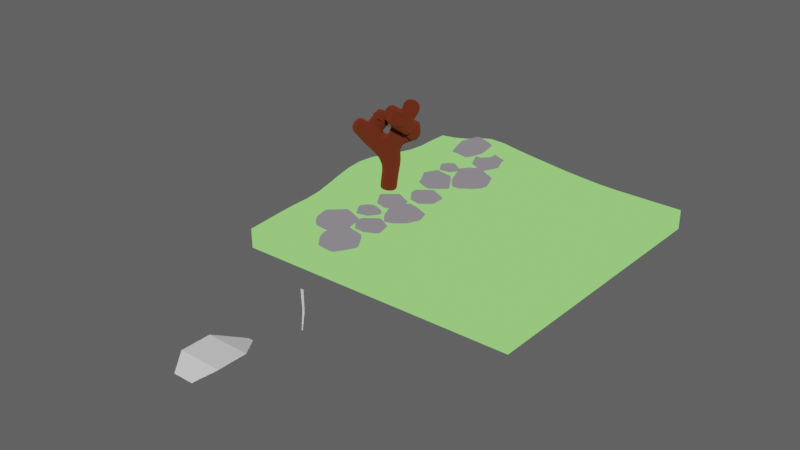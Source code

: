 # Source: project.blend  (saved by Blender 2.83.19; exported with 4.5.12 LTS)
import bpy
from mathutils import Matrix  # noqa: F401  (used for matrix-valued properties, if any)

bpy.ops.wm.read_factory_settings(use_empty=True)
scene = bpy.context.scene
scene.name = 'Scene'

# ---- collections
col_particles = bpy.data.collections.new('particles'); scene.collection.children.link(col_particles)

# ---- materials (node trees are filled in below, after node groups)
mat_tree = bpy.data.materials.new('tree')
mat_tree.use_transparent_shadow = False
mat_material_002 = bpy.data.materials.new('Material.002')
mat_material_002.use_transparent_shadow = False
mat_transparent = bpy.data.materials.new('TRansparent')
mat_transparent.use_transparent_shadow = False
mat_leaves = bpy.data.materials.new('leaves')
mat_leaves.use_transparent_shadow = False
mat_material_004 = bpy.data.materials.new('Material.004')
mat_material_004.use_transparent_shadow = False
mat_material_003 = bpy.data.materials.new('Material.003')
mat_material_003.use_transparent_shadow = False

# ---- material node trees
mat_tree.use_nodes = True; mat_tree.node_tree.nodes.clear()
_N = mat_tree.node_tree.nodes; _L = mat_tree.node_tree.links
n0 = _N.new('ShaderNodeOutputMaterial'); n0.name = 'Material Output'; n0.location = (300, 300)
n1 = _N.new('ShaderNodeBsdfAnisotropic'); n1.name = 'Glossy BSDF'; n1.location = (10, 300)
n1.distribution = 'GGX'
n1.inputs[0].default_value = (0.402, 0.07953, 0.03617, 1.0)
n1.inputs[1].default_value = 1.0
_L.new(n1.outputs[0], n0.inputs[0])
n0.is_active_output = True
mat_material_002.use_nodes = True; mat_material_002.node_tree.nodes.clear()
_N = mat_material_002.node_tree.nodes; _L = mat_material_002.node_tree.links
n0 = _N.new('ShaderNodeOutputMaterial'); n0.name = 'Material Output'; n0.location = (300, 300)
n1 = _N.new('ShaderNodeBackground'); n1.name = 'Background'; n1.location = (10, 300)
n1.inputs[0].default_value = (0.2926, 0.8, 0.1771, 1.0)
_L.new(n1.outputs[0], n0.inputs[0])
n0.is_active_output = True
mat_transparent.use_nodes = True; mat_transparent.node_tree.nodes.clear()
_N = mat_transparent.node_tree.nodes; _L = mat_transparent.node_tree.links
n0 = _N.new('ShaderNodeBsdfPrincipled'); n0.name = 'Principled BSDF'; n0.location = (10, 300)
n0.distribution = 'GGX'
n0.subsurface_method = 'BURLEY'
n0.inputs[3].default_value = 1.45
n0.inputs[4].default_value = 0.0
n0.inputs[27].default_value = (0.0, 0.0, 0.0, 1.0)
n0.inputs[28].default_value = 1.0
n1 = _N.new('ShaderNodeOutputMaterial'); n1.name = 'Material Output'; n1.location = (300, 300)
_L.new(n0.outputs[0], n1.inputs[0])
n1.is_active_output = True
mat_leaves.use_nodes = True; mat_leaves.node_tree.nodes.clear()
_N = mat_leaves.node_tree.nodes; _L = mat_leaves.node_tree.links
n0 = _N.new('ShaderNodeOutputMaterial'); n0.name = 'Material Output'; n0.location = (300, 300)
n1 = _N.new('ShaderNodeBackground'); n1.name = 'Background'; n1.location = (10, 300)
n1.inputs[0].default_value = (0.09793, 0.6383, 0.3359, 1.0)
_L.new(n1.outputs[0], n0.inputs[0])
n0.is_active_output = True
mat_material_004.use_nodes = True; mat_material_004.node_tree.nodes.clear()
_N = mat_material_004.node_tree.nodes; _L = mat_material_004.node_tree.links
n0 = _N.new('ShaderNodeOutputMaterial'); n0.name = 'Material Output'; n0.location = (300, 300)
n1 = _N.new('ShaderNodeBackground'); n1.name = 'Background'; n1.location = (10, 300)
n1.inputs[0].default_value = (0.2226, 0.2064, 0.2266, 1.0)
_L.new(n1.outputs[0], n0.inputs[0])
n0.is_active_output = True
mat_material_003.use_nodes = True; mat_material_003.node_tree.nodes.clear()
_N = mat_material_003.node_tree.nodes; _L = mat_material_003.node_tree.links
n0 = _N.new('ShaderNodeBsdfPrincipled'); n0.name = 'Principled BSDF'; n0.location = (10, 300)
n0.distribution = 'GGX'
n0.subsurface_method = 'BURLEY'
n0.inputs[3].default_value = 1.45
n0.inputs[27].default_value = (0.0, 0.0, 0.0, 1.0)
n0.inputs[28].default_value = 1.0
n1 = _N.new('ShaderNodeOutputMaterial'); n1.name = 'Material Output'; n1.location = (300, 300)
_L.new(n0.outputs[0], n1.inputs[0])
n1.is_active_output = True

# ---- world
world_world = bpy.data.worlds.new('World'); scene.world = world_world
world_world.use_nodes = True; world_world.node_tree.nodes.clear()
_N = world_world.node_tree.nodes; _L = world_world.node_tree.links
n0 = _N.new('ShaderNodeOutputWorld'); n0.name = 'World Output'; n0.location = (300, 300)
n1 = _N.new('ShaderNodeBackground'); n1.name = 'Background'; n1.location = (10, 300)
n1.inputs[0].default_value = (0.0985, 0.0985, 0.0985, 1.0)
_L.new(n1.outputs[0], n0.inputs[0])
n0.is_active_output = True
world_world.color = (0.05088, 0.05088, 0.05088)
world_world.use_sun_shadow = False
world_world.sun_shadow_jitter_overblur = 0.0

# ---- cameras
cam_camera = bpy.data.cameras.new('Camera')
cam_camera.type = 'ORTHO'
cam_camera.ortho_scale = 14.12
cam_camera_001 = bpy.data.cameras.new('Camera.001')
cam_camera_001.type = 'ORTHO'
cam_camera_001.ortho_scale = 14.12
cam_camera_002 = bpy.data.cameras.new('Camera.002')
cam_camera_002.type = 'ORTHO'
cam_camera_002.ortho_scale = 14.12

# ---- meshes
me_vert = bpy.data.meshes.new('Vert')
me_vert.from_pydata([(0.009802, -0.01345, -0.07586), (-0.2167, 0.2973, 1.677), (-0.7667, 0.1476, 2.056), (-0.5181, 0.5779, 2.602), (-0.9882, -0.2108, 2.429), (0.6155, 0.4888, 2.32), (0.4204, 0.09974, 2.674), (0.5892, 0.2841, 3.111), (-0.1346, 0.1038, 2.925), (-0.1034, 0.1419, 0.8006), (-0.07574, 0.2598, 1.26), (0.05471, 0.4564, 2.152), (0.618, 0.2373, 3.147), (0.08315, 0.2734, 2.423), (-0.8915, 0.359, 1.889), (0.8043, 0.1991, 2.522), (0.5124, -0.1146, 2.898), (-0.117, 0.5154, 2.321), (-0.6424, 0.3628, 2.329), (-0.5802, 0.4704, 2.466), (-0.6113, 0.4166, 2.398), (-0.6268, 0.3897, 2.363), (-0.6346, 0.3762, 2.346), (-0.6385, 0.3695, 2.338), (-0.6365, 0.3729, 2.342), (-0.6191, 0.4031, 2.38), (-0.7045, 0.2552, 2.193), (-0.5958, 0.4435, 2.432), (-0.6152, 0.4098, 2.389), (-0.4917, 0.2225, 1.867), (-0.6171, 0.4065, 2.385), (-0.7696, 0.2513, 2.502)], [(10, 1), (29, 2), (19, 3), (2, 4), (11, 5), (5, 6), (6, 7), (6, 8), (0, 9), (9, 10), (1, 11), (7, 12), (11, 13), (2, 14), (5, 15), (6, 16), (11, 17), (26, 18), (27, 19), (28, 20), (22, 21), (24, 22), (18, 23), (23, 24), (21, 25), (2, 26), (20, 27), (30, 28), (1, 29), (25, 30), (30, 31)], [])
me_vert.materials.append(mat_tree)
me_vert.use_remesh_fix_poles = True
me_vert.use_remesh_preserve_attributes = False
me_vert.use_mirror_vertex_groups = False
me_vert.update()
me_plane = bpy.data.meshes.new('Plane')
me_plane.from_pydata([(-1.017, -0.9983, -0.01211), (1.0, -0.9984, 0.01833), (-1.003, 0.9999, 0.003222), (0.9999, 0.9957, 0.001641), (-1.005, 0.9999, 0.1434), (-1.019, -0.998, 0.1248), (1.001, -0.9981, 0.1597), (0.9999, 0.9951, 0.1399), (-1.052, -0.0212, 0.2109), (3.998e-05, -1.0, 0.1382), (0.9647, 0.0284, 0.2078), (-0.03335, 1.007, 0.1737), (0.005541, -0.07287, 0.2013), (-1.006, -0.495, 0.1592), (0.5058, -0.9966, 0.1746), (0.9935, 0.4993, 0.1554), (-0.5559, 1.001, 0.2334), (-1.022, 0.491, 0.1672), (-0.5154, -0.9965, 0.1382), (0.9935, -0.4951, 0.1612), (0.4999, 0.9951, 0.1399), (-0.01189, 0.4945, 0.203), (0.00653, -0.5066, 0.1636), (-0.5206, -0.008699, 0.1699), (0.4957, -0.02891, 0.1815), (0.5017, -0.4982, 0.1633), (-0.4972, -0.4957, 0.1653), (-0.5295, 0.4974, 0.1702), (0.4954, 0.4959, 0.156), (-1.017, -0.7451, 0.1438), (0.7542, -0.9961, 0.1808), (0.9994, 0.7425, 0.1427), (-0.7805, 0.9992, 0.1761), (-1.052, 0.2283, 0.2082), (-0.2523, -0.998, 0.1462), (0.9767, -0.2311, 0.1839), (0.2396, 1.002, 0.1495), (-0.03347, 0.7571, 0.2224), (0.008482, -0.2972, 0.1954), (-0.8024, -0.02141, 0.2099), (0.2549, -0.07295, 0.2033), (-1.022, -0.2562, 0.1826), (0.2533, -0.9988, 0.15), (0.9748, 0.2686, 0.1906), (-0.3087, 1.007, 0.2065), (-1.005, 0.7498, 0.1435), (-0.7757, -0.9966, 0.1245), (0.9991, -0.7476, 0.1662), (0.7498, 0.9923, 0.141), (0.001456, 0.2008, 0.173), (0.001902, -0.7494, 0.1748), (-0.2468, -0.02974, 0.167), (0.7248, 0.01773, 0.1913), (0.5007, -0.2669, 0.1638), (0.5042, -0.7461, 0.1809), (0.2539, -0.5074, 0.1583), (0.7474, -0.4962, 0.1695), (-0.5005, -0.2506, 0.1616), (-0.5102, -0.7447, 0.1543), (-0.7562, -0.4947, 0.1599), (-0.242, -0.4971, 0.1656), (-0.5561, 0.7513, 0.2335), (-0.5218, 0.241, 0.1673), (-0.7834, 0.4905, 0.179), (-0.2733, 0.5028, 0.1624), (0.4979, 0.7431, 0.1477), (0.4938, 0.232, 0.1701), (0.2454, 0.4909, 0.2004), (0.7436, 0.4954, 0.1601), (0.7305, 0.2621, 0.1838), (0.2495, 0.2004, 0.1802), (0.2392, 0.7516, 0.1998), (-0.2499, 0.2326, 0.1493), (-0.8022, 0.2283, 0.2082), (-0.7808, 0.7492, 0.1764), (-0.248, -0.7467, 0.1586), (-0.7722, -0.7438, 0.1442), (-0.7703, -0.2567, 0.1812), (0.752, -0.7454, 0.1898), (0.2528, -0.7486, 0.1522), (0.2566, -0.2977, 0.1896), (0.7344, -0.2376, 0.1703), (-0.2419, -0.2657, 0.1739), (-0.3088, 0.7565, 0.2066), (0.7478, 0.7393, 0.1492), (-1.02, -0.8714, 0.1325), (0.8773, -0.9969, 0.1724), (0.9998, 0.8681, 0.1408), (-0.892, 0.9996, 0.155), (-1.058, 0.101, 0.2157), (-0.1256, -0.9993, 0.1411), (0.9687, -0.09958, 0.1989), (0.1053, 1.005, 0.1593), (-0.03774, 0.8829, 0.1914), (0.007462, -0.1904, 0.2031), (-0.9329, -0.02348, 0.2182), (0.131, -0.08084, 0.2081), (-1.008, -0.3739, 0.1685), (0.3799, -0.9976, 0.1626), (0.9845, 0.3837, 0.1725), (-0.436, 1.004, 0.2285), (-1.009, 0.6221, 0.1499), (-0.6473, -0.9963, 0.1302), (0.9982, -0.623, 0.1611), (0.6248, 0.9931, 0.1408), (-0.003656, 0.3482, 0.1716), (0.004063, -0.6237, 0.1479), (-0.3801, -0.01145, 0.1586), (0.6103, -0.002562, 0.1825), (0.4985, -0.1505, 0.175), (0.5025, -0.6219, 0.1728), (0.1298, -0.5091, 0.1599), (0.625, -0.4975, 0.1663), (-0.5113, -0.13, 0.1658), (-0.5034, -0.6199, 0.1621), (-0.8826, -0.4947, 0.1589), (-0.3684, -0.4963, 0.167), (-0.5618, 0.875, 0.2534), (-0.5219, 0.3687, 0.1651), (-0.9039, 0.4897, 0.1754), (-0.4008, 0.5013, 0.1648), (0.4992, 0.8683, 0.1429), (0.4946, 0.3655, 0.1608), (0.1171, 0.4909, 0.22), (0.6198, 0.4951, 0.1583), (-1.012, -0.6196, 0.1536), (0.6305, -0.996, 0.1817), (0.9985, 0.6187, 0.1452), (-0.6695, 0.9996, 0.2106), (-1.039, 0.359, 0.1898), (-0.3823, -0.9969, 0.1458), (0.9854, -0.3638, 0.1696), (0.3721, 0.9983, 0.1421), (-0.02289, 0.6302, 0.2301), (0.008143, -0.4002, 0.1806), (-0.6632, -0.01584, 0.1912), (0.3776, -0.0543, 0.1899), (-1.039, -0.1396, 0.1968), (0.1262, -0.9996, 0.1415), (0.9673, 0.151, 0.2041), (-0.1736, 1.008, 0.1893), (-1.007, 0.8748, 0.1447), (-0.8995, -0.9972, 0.1228), (1.0, -0.8726, 0.1657), (0.8749, 0.9931, 0.1407), (0.003534, 0.05865, 0.1904), (0.0007674, -0.8747, 0.138), (-0.1205, -0.0534, 0.1858), (0.8423, 0.02597, 0.2041), (0.5016, -0.3811, 0.159), (0.5055, -0.871, 0.1818), (0.3781, -0.5025, 0.1608), (0.8696, -0.4951, 0.1681), (-0.4944, -0.3721, 0.1622), (-0.5148, -0.8704, 0.145), (-0.6273, -0.4951, 0.1624), (-0.1171, -0.5016, 0.1649), (-0.542, 0.6256, 0.1935), (-0.5245, 0.1148, 0.171), (-0.6577, 0.4932, 0.1761), (-0.1431, 0.5001, 0.1716), (0.4965, 0.6194, 0.1524), (0.494, 0.09925, 0.179), (0.3714, 0.4934, 0.1662), (0.8678, 0.4973, 0.1596), (0.7374, 0.3785, 0.172), (0.7257, 0.1422, 0.1913), (0.6122, 0.2506, 0.1738), (0.8507, 0.2667, 0.1914), (0.2478, 0.3467, 0.176), (0.2522, 0.05834, 0.1954), (0.1261, 0.1951, 0.1796), (0.3725, 0.214, 0.175), (0.238, 0.8771, 0.1644), (0.2423, 0.6259, 0.217), (0.1055, 0.7551, 0.2266), (0.3708, 0.7469, 0.1602), (-0.2569, 0.3698, 0.1479), (-0.249, 0.09851, 0.1586), (-0.3821, 0.2438, 0.149), (-0.1243, 0.2152, 0.1622), (-0.7913, 0.3588, 0.1926), (-0.8077, 0.101, 0.2156), (-0.9327, 0.226, 0.2155), (-0.6635, 0.234, 0.1898), (-0.7841, 0.8741, 0.1848), (-0.7794, 0.6213, 0.1702), (-0.8923, 0.7495, 0.1555), (-0.6696, 0.7496, 0.2107), (-0.245, -0.6217, 0.1623), (-0.2507, -0.8722, 0.1526), (-0.3773, -0.7456, 0.1597), (-0.1223, -0.7483, 0.1482), (-0.7643, -0.6187, 0.1546), (-0.7767, -0.87, 0.1323), (-0.8971, -0.7443, 0.1417), (-0.6427, -0.744, 0.149), (-0.7885, -0.1399, 0.196), (-0.7573, -0.3741, 0.168), (-0.8994, -0.2576, 0.1855), (-0.6361, -0.254, 0.1718), (0.7504, -0.6213, 0.1806), (0.7536, -0.8704, 0.1898), (0.6286, -0.7454, 0.1897), (0.8754, -0.7463, 0.1806), (0.2529, -0.6237, 0.1519), (0.2534, -0.8735, 0.1529), (0.1267, -0.7495, 0.1406), (0.3789, -0.7473, 0.1669), (0.2567, -0.1905, 0.201), (0.2553, -0.4011, 0.1722), (0.1327, -0.3028, 0.1964), (0.3798, -0.2844, 0.1758), (0.7285, -0.1088, 0.1821), (0.741, -0.3677, 0.1659), (0.6177, -0.2491, 0.1627), (0.8536, -0.2329, 0.1808), (-0.2441, -0.1506, 0.1729), (-0.2409, -0.3793, 0.1702), (-0.3685, -0.252, 0.1612), (-0.1164, -0.2831, 0.1868), (-0.3148, 0.8821, 0.218), (-0.293, 0.6299, 0.183), (-0.4362, 0.7539, 0.2286), (-0.1739, 0.7578, 0.2026), (0.7491, 0.8649, 0.1443), (0.7465, 0.6159, 0.1538), (0.6226, 0.7405, 0.1497), (0.8735, 0.7401, 0.1464), (0.8724, 0.6166, 0.1501), (0.6211, 0.617, 0.1547), (0.624, 0.8659, 0.1444), (-0.1599, 0.6308, 0.1968), (-0.4202, 0.628, 0.192), (-0.4422, 0.8792, 0.2455), (-0.1159, -0.3905, 0.1771), (-0.3671, -0.3724, 0.1638), (-0.3739, -0.1329, 0.1606), (0.8617, -0.3647, 0.1708), (0.6218, -0.3719, 0.159), (0.6136, -0.1267, 0.1744), (0.3788, -0.392, 0.1657), (0.1317, -0.4044, 0.1786), (0.1325, -0.1973, 0.2076), (0.3799, -0.8722, 0.1677), (0.1265, -0.8745, 0.1414), (0.128, -0.6243, 0.1463), (0.8767, -0.8713, 0.1803), (0.6301, -0.8702, 0.1904), (0.6267, -0.6213, 0.1803), (-0.6257, -0.373, 0.1646), (-0.8852, -0.3745, 0.1695), (-0.9183, -0.1414, 0.2021), (-0.6475, -0.8699, 0.1382), (-0.901, -0.8706, 0.1297), (-0.8899, -0.619, 0.1527), (-0.1244, -0.8737, 0.1448), (-0.3813, -0.871, 0.1521), (-0.3722, -0.6206, 0.1657), (-0.6614, 0.6228, 0.1836), (-0.8947, 0.6212, 0.1607), (-0.8943, 0.8745, 0.1574), (-0.6677, 0.1072, 0.1954), (-0.9389, 0.09845, 0.2241), (-0.9179, 0.3572, 0.1956), (-0.1225, 0.07663, 0.1759), (-0.3833, 0.1144, 0.1545), (-0.3864, 0.3738, 0.1509), (0.3714, 0.6224, 0.1711), (0.1113, 0.6284, 0.2459), (0.1029, 0.8807, 0.184), (0.375, 0.07546, 0.1856), (0.1286, 0.05151, 0.1974), (0.1228, 0.3434, 0.1839), (0.8441, 0.1489, 0.2025), (0.6097, 0.124, 0.1814), (0.6165, 0.3747, 0.1649), (0.8596, 0.3817, 0.1754), (0.371, 0.3553, 0.1627), (0.371, 0.8723, 0.1447), (-0.1301, 0.3588, 0.1533), (-0.6587, 0.3631, 0.1814), (-0.6745, 0.8746, 0.2264), (-0.1197, -0.623, 0.155), (-0.635, -0.6191, 0.1582), (-0.6511, -0.1355, 0.1824), (0.8741, -0.622, 0.1731), (0.378, -0.6227, 0.1623), (0.3796, -0.1735, 0.1858), (0.8463, -0.1018, 0.1945), (-0.1181, -0.1725, 0.1902), (-0.1794, 0.8836, 0.1957), (0.8745, 0.8658, 0.1427), (-0.25, -0.25, 0.0), (0.25, -0.25, 0.0), (-0.25, 0.25, 0.0), (0.25, 0.25, 0.0)], [], [(0, 2, 3, 1), (87, 144, 292), (2, 92, 36), (9, 90, 0), (3, 99, 35), (33, 8, 89), (93, 140, 291), (290, 12, 147), (289, 10, 148), (109, 136, 288), (110, 151, 287), (286, 19, 152), (285, 23, 135), (114, 155, 284), (283, 22, 156), (117, 128, 282), (118, 159, 281), (280, 21, 160), (279, 20, 132), (122, 163, 278), (99, 164, 277), (165, 124, 276), (166, 167, 275), (139, 168, 274), (273, 67, 123), (170, 171, 272), (162, 172, 271), (173, 92, 270), (269, 71, 175), (268, 65, 176), (267, 64, 120), (266, 72, 179), (265, 49, 180), (181, 119, 264), (182, 183, 263), (158, 184, 262), (185, 88, 261), (186, 187, 260), (259, 61, 188), (189, 116, 258), (190, 191, 257), (146, 192, 256), (193, 115, 255), (194, 195, 254), (154, 196, 253), (252, 39, 95), (251, 77, 199), (250, 57, 200), (249, 56, 112), (248, 78, 203), (247, 47, 204), (205, 111, 246), (206, 207, 245), (244, 54, 208), (209, 96, 243), (210, 211, 242), (149, 212, 241), (213, 108, 240), (214, 215, 239), (238, 35, 216), (237, 51, 107), (236, 82, 219), (235, 38, 220), (221, 100, 234), (233, 83, 223), (232, 37, 224), (231, 48, 104), (226, 227, 230), (127, 228, 229), (229, 84, 226), (164, 226, 68), (15, 229, 164), (161, 227, 65), (28, 230, 161), (68, 230, 124), (121, 104, 20), (65, 231, 121), (84, 231, 227), (222, 224, 83), (64, 232, 222), (160, 133, 232), (157, 223, 61), (27, 233, 157), (120, 222, 233), (234, 16, 117), (61, 234, 117), (223, 221, 234), (218, 220, 82), (60, 235, 218), (156, 134, 235), (153, 219, 57), (116, 153, 26), (116, 218, 236), (113, 107, 23), (57, 237, 113), (219, 217, 237), (214, 216, 81), (56, 238, 214), (152, 131, 238), (239, 53, 149), (112, 149, 25), (112, 214, 239), (240, 24, 109), (215, 109, 53), (81, 240, 215), (241, 80, 210), (151, 210, 55), (25, 241, 151), (134, 211, 38), (22, 242, 134), (55, 242, 111), (94, 96, 12), (38, 243, 94), (80, 243, 211), (244, 79, 206), (98, 206, 42), (14, 244, 98), (146, 207, 50), (138, 146, 9), (42, 245, 138), (246, 22, 106), (207, 106, 50), (79, 246, 207), (202, 204, 78), (30, 247, 202), (86, 143, 247), (150, 203, 54), (126, 150, 14), (126, 202, 248), (110, 112, 25), (54, 249, 110), (203, 201, 249), (198, 200, 77), (155, 198, 59), (26, 250, 155), (97, 199, 41), (13, 251, 97), (115, 198, 251), (137, 95, 8), (41, 252, 137), (199, 197, 252), (253, 76, 194), (46, 253, 194), (18, 253, 102), (254, 29, 85), (5, 254, 85), (142, 194, 254), (255, 13, 125), (195, 125, 29), (76, 255, 195), (256, 75, 190), (34, 256, 190), (9, 256, 90), (257, 58, 154), (130, 154, 18), (34, 257, 130), (258, 26, 114), (191, 114, 58), (75, 258, 191), (186, 188, 74), (159, 186, 63), (159, 157, 259), (260, 45, 101), (119, 101, 17), (63, 260, 119), (261, 4, 141), (45, 261, 141), (187, 185, 261), (262, 73, 182), (39, 262, 182), (23, 262, 135), (263, 33, 89), (8, 263, 89), (95, 182, 263), (264, 17, 129), (183, 129, 33), (73, 264, 183), (178, 180, 72), (51, 265, 178), (147, 145, 265), (266, 62, 158), (23, 266, 158), (107, 178, 266), (118, 120, 27), (179, 118, 62), (179, 177, 267), (174, 176, 71), (67, 268, 174), (28, 268, 163), (133, 175, 37), (21, 269, 133), (123, 174, 269), (270, 11, 93), (37, 270, 93), (71, 270, 175), (271, 70, 170), (136, 170, 40), (24, 271, 136), (145, 171, 49), (12, 272, 145), (40, 272, 96), (105, 123, 21), (49, 273, 105), (70, 273, 171), (274, 69, 166), (148, 166, 52), (10, 274, 148), (275, 66, 162), (108, 162, 24), (52, 275, 108), (276, 28, 122), (167, 122, 66), (69, 276, 167), (277, 68, 165), (168, 165, 69), (43, 277, 168), (278, 67, 169), (172, 169, 70), (66, 278, 172), (173, 132, 36), (176, 173, 71), (176, 121, 279), (177, 160, 64), (72, 280, 177), (180, 105, 280), (281, 63, 181), (184, 181, 73), (62, 281, 184), (282, 32, 185), (188, 185, 74), (188, 117, 282), (189, 156, 60), (192, 189, 75), (50, 283, 192), (284, 59, 193), (196, 193, 76), (58, 284, 196), (197, 135, 39), (77, 285, 197), (200, 113, 285), (201, 152, 56), (78, 286, 201), (204, 103, 286), (287, 55, 205), (208, 205, 79), (208, 110, 287), (288, 40, 209), (212, 209, 80), (53, 288, 212), (289, 52, 213), (216, 213, 81), (216, 91, 289), (217, 147, 51), (82, 290, 217), (220, 94, 290), (291, 44, 221), (83, 291, 221), (224, 93, 291), (292, 48, 225), (228, 225, 84), (31, 292, 228), (87, 7, 144), (7, 3, 144), (3, 2, 36), (144, 3, 48), (2, 4, 88), (32, 128, 2), (128, 16, 100), (2, 128, 100), (2, 88, 32), (20, 3, 132), (104, 48, 3), (20, 104, 3), (100, 44, 2), (44, 140, 2), (132, 3, 36), (2, 140, 11), (2, 11, 92), (5, 0, 142), (0, 1, 9), (142, 0, 46), (1, 6, 86), (86, 30, 1), (30, 126, 1), (126, 14, 1), (14, 98, 1), (98, 42, 1), (46, 0, 102), (102, 0, 18), (1, 42, 138), (130, 0, 34), (130, 18, 0), (90, 34, 0), (1, 138, 9), (6, 1, 143), (1, 3, 131), (143, 1, 47), (3, 7, 87), (3, 87, 31), (103, 1, 19), (103, 47, 1), (19, 1, 131), (3, 31, 127), (3, 127, 15), (3, 15, 99), (99, 43, 91), (43, 139, 91), (99, 91, 35), (139, 10, 91), (35, 131, 3), (4, 2, 141), (2, 0, 41), (45, 2, 101), (0, 5, 85), (85, 29, 0), (29, 125, 0), (125, 13, 0), (2, 45, 141), (0, 97, 41), (97, 0, 13), (101, 2, 17), (17, 2, 41), (33, 129, 137), (129, 17, 137), (41, 137, 17), (137, 8, 33), (93, 11, 140), (290, 94, 12), (289, 91, 10), (109, 24, 136), (110, 25, 151), (286, 103, 19), (285, 113, 23), (114, 26, 155), (283, 106, 22), (117, 16, 128), (118, 27, 159), (280, 105, 21), (279, 121, 20), (122, 28, 163), (99, 15, 164), (165, 68, 124), (166, 69, 167), (139, 43, 168), (273, 169, 67), (170, 70, 171), (162, 66, 172), (173, 36, 92), (269, 174, 71), (268, 161, 65), (267, 177, 64), (266, 178, 72), (265, 145, 49), (181, 63, 119), (182, 73, 183), (158, 62, 184), (185, 32, 88), (186, 74, 187), (259, 157, 61), (189, 60, 116), (190, 75, 191), (146, 50, 192), (193, 59, 115), (194, 76, 195), (154, 58, 196), (252, 197, 39), (251, 198, 77), (250, 153, 57), (249, 201, 56), (248, 202, 78), (247, 143, 47), (205, 55, 111), (206, 79, 207), (244, 150, 54), (209, 40, 96), (210, 80, 211), (149, 53, 212), (213, 52, 108), (214, 81, 215), (238, 131, 35), (237, 217, 51), (236, 218, 82), (235, 134, 38), (221, 44, 100), (233, 222, 83), (232, 133, 37), (231, 225, 48), (226, 84, 227), (127, 31, 228), (229, 228, 84), (164, 229, 226), (15, 127, 229), (161, 230, 227), (28, 124, 230), (68, 226, 230), (121, 231, 104), (65, 227, 231), (84, 225, 231), (222, 232, 224), (64, 160, 232), (160, 21, 133), (157, 233, 223), (27, 120, 233), (120, 64, 222), (234, 100, 16), (61, 223, 234), (223, 83, 221), (218, 235, 220), (60, 156, 235), (156, 22, 134), (153, 236, 219), (116, 236, 153), (116, 60, 218), (113, 237, 107), (57, 219, 237), (219, 82, 217), (214, 238, 216), (56, 152, 238), (152, 19, 131), (239, 215, 53), (112, 239, 149), (112, 56, 214), (240, 108, 24), (215, 240, 109), (81, 213, 240), (241, 212, 80), (151, 241, 210), (25, 149, 241), (134, 242, 211), (22, 111, 242), (55, 210, 242), (94, 243, 96), (38, 211, 243), (80, 209, 243), (244, 208, 79), (98, 244, 206), (14, 150, 244), (146, 245, 207), (138, 245, 146), (42, 206, 245), (246, 111, 22), (207, 246, 106), (79, 205, 246), (202, 247, 204), (30, 86, 247), (86, 6, 143), (150, 248, 203), (126, 248, 150), (126, 30, 202), (110, 249, 112), (54, 203, 249), (203, 78, 201), (198, 250, 200), (155, 250, 198), (26, 153, 250), (97, 251, 199), (13, 115, 251), (115, 59, 198), (137, 252, 95), (41, 199, 252), (199, 77, 197), (253, 196, 76), (46, 102, 253), (18, 154, 253), (254, 195, 29), (5, 142, 254), (142, 46, 194), (255, 115, 13), (195, 255, 125), (76, 193, 255), (256, 192, 75), (34, 90, 256), (9, 146, 256), (257, 191, 58), (130, 257, 154), (34, 190, 257), (258, 116, 26), (191, 258, 114), (75, 189, 258), (186, 259, 188), (159, 259, 186), (159, 27, 157), (260, 187, 45), (119, 260, 101), (63, 186, 260), (261, 88, 4), (45, 187, 261), (187, 74, 185), (262, 184, 73), (39, 135, 262), (23, 158, 262), (263, 183, 33), (8, 95, 263), (95, 39, 182), (264, 119, 17), (183, 264, 129), (73, 181, 264), (178, 265, 180), (51, 147, 265), (147, 12, 145), (266, 179, 62), (23, 107, 266), (107, 51, 178), (118, 267, 120), (179, 267, 118), (179, 72, 177), (174, 268, 176), (67, 163, 268), (28, 161, 268), (133, 269, 175), (21, 123, 269), (123, 67, 174), (270, 92, 11), (37, 175, 270), (71, 173, 270), (271, 172, 70), (136, 271, 170), (24, 162, 271), (145, 272, 171), (12, 96, 272), (40, 170, 272), (105, 273, 123), (49, 171, 273), (70, 169, 273), (274, 168, 69), (148, 274, 166), (10, 139, 274), (275, 167, 66), (108, 275, 162), (52, 166, 275), (276, 124, 28), (167, 276, 122), (69, 165, 276), (277, 164, 68), (168, 277, 165), (43, 99, 277), (278, 163, 67), (172, 278, 169), (66, 122, 278), (173, 279, 132), (176, 279, 173), (176, 65, 121), (177, 280, 160), (72, 180, 280), (180, 49, 105), (281, 159, 63), (184, 281, 181), (62, 118, 281), (282, 128, 32), (188, 282, 185), (188, 61, 117), (189, 283, 156), (192, 283, 189), (50, 106, 283), (284, 155, 59), (196, 284, 193), (58, 114, 284), (197, 285, 135), (77, 200, 285), (200, 57, 113), (201, 286, 152), (78, 204, 286), (204, 47, 103), (287, 151, 55), (208, 287, 205), (208, 54, 110), (288, 136, 40), (212, 288, 209), (53, 109, 288), (289, 148, 52), (216, 289, 213), (216, 35, 91), (217, 290, 147), (82, 220, 290), (220, 38, 94), (291, 140, 44), (83, 224, 291), (224, 37, 93), (292, 144, 48), (228, 292, 225), (31, 87, 292), (293, 294, 296, 295)])
_uv = me_plane.uv_layers.new(name='UVMap')
_uv.uv.foreach_set('vector', [0.0, 0.0, 0.0, 1.0, 1.0, 1.0, 1.0, 0.0, 1.0, 0.9375, 0.9375, 1.0, 0.9375, 0.9375, 0.0, 1.0, 0.5625, 1.0, 0.625, 1.0, 0.5, 0.0, 0.4375, 0.0, 0.0, 0.0, 1.0, 1.0, 1.0, 0.6875, 1.0, 0.375, 0.0, 0.625, 0.0, 0.5, 0.0, 0.5625, 0.5, 0.9375, 0.4375, 1.0, 0.4375, 0.9375, 0.4375, 0.4375, 0.5, 0.5, 0.4375, 0.5, 0.9375, 0.4375, 1.0, 0.5, 0.9375, 0.5, 0.75, 0.4375, 0.6875, 0.5, 0.6875, 0.4375, 0.75, 0.1875, 0.6875, 0.25, 0.6875, 0.1875, 0.9375, 0.1875, 1.0, 0.25, 0.9375, 0.25, 0.1875, 0.4375, 0.25, 0.5, 0.1875, 0.5, 0.25, 0.1875, 0.1875, 0.25, 0.1875, 0.1875, 0.4375, 0.1875, 0.5, 0.25, 0.4375, 0.25, 0.25, 0.9368, 0.1875, 1.0, 0.1875, 0.9375, 0.25, 0.6875, 0.1875, 0.75, 0.1875, 0.6875, 0.4375, 0.6875, 0.5, 0.75, 0.4375, 0.75, 0.6875, 0.9375, 0.75, 1.0, 0.6875, 1.0, 0.75, 0.6875, 0.6875, 0.75, 0.6875, 0.6875, 1.0, 0.6875, 0.9375, 0.75, 0.9375, 0.6875, 0.875, 0.6875, 0.8125, 0.75, 0.8125, 0.6875, 0.875, 0.5625, 0.8125, 0.625, 0.8125, 0.5625, 1.0, 0.5625, 0.9375, 0.625, 0.9375, 0.5625, 0.5625, 0.6875, 0.625, 0.75, 0.5625, 0.75, 0.625, 0.5625, 0.5625, 0.625, 0.5625, 0.5625, 0.75, 0.5625, 0.6875, 0.625, 0.6875, 0.5625, 0.625, 0.9375, 0.5625, 1.0, 0.5625, 0.9375, 0.5625, 0.8125, 0.625, 0.875, 0.5625, 0.875, 0.6875, 0.8125, 0.75, 0.875, 0.6875, 0.875, 0.3125, 0.6875, 0.375, 0.75, 0.3125, 0.75, 0.3125, 0.5625, 0.375, 0.625, 0.3125, 0.625, 0.4375, 0.5625, 0.5, 0.625, 0.4375, 0.625, 0.125, 0.6875, 0.0625, 0.75, 0.0625, 0.6875, 0.125, 0.5625, 0.0625, 0.625, 0.0625, 0.5625, 0.25, 0.5625, 0.1875, 0.625, 0.1875, 0.5625, 0.125, 0.9375, 0.0625, 1.0, 0.0625, 0.9375, 0.125, 0.8125, 0.0625, 0.875, 0.0625, 0.8125, 0.1875, 0.8125, 0.25, 0.875, 0.1875, 0.875, 0.375, 0.1875, 0.3125, 0.25, 0.3125, 0.1875, 0.375, 0.0625, 0.3125, 0.125, 0.3125, 0.0625, 0.5, 0.0625, 0.4375, 0.125, 0.4375, 0.0625, 0.125, 0.1875, 0.0625, 0.25, 0.0625, 0.1875, 0.125, 0.0625, 0.0625, 0.125, 0.0625, 0.0625, 0.25, 0.0625, 0.1875, 0.125, 0.1875, 0.0625, 0.0625, 0.4375, 0.125, 0.5, 0.0625, 0.5, 0.0625, 0.3125, 0.125, 0.375, 0.0625, 0.375, 0.1875, 0.3125, 0.25, 0.375, 0.1875, 0.375, 0.8125, 0.1875, 0.875, 0.25, 0.8125, 0.25, 0.8125, 0.0625, 0.875, 0.125, 0.8125, 0.125, 0.9375, 0.0625, 1.0, 0.125, 0.9375, 0.125, 0.625, 0.1875, 0.5625, 0.25, 0.5625, 0.1875, 0.625, 0.0625, 0.5625, 0.125, 0.5625, 0.0625, 0.6875, 0.0625, 0.75, 0.125, 0.6875, 0.125, 0.625, 0.4375, 0.5625, 0.5, 0.5625, 0.4375, 0.625, 0.3125, 0.5625, 0.375, 0.5625, 0.3125, 0.75, 0.3125, 0.6875, 0.375, 0.6875, 0.3125, 0.875, 0.4375, 0.8125, 0.5, 0.8125, 0.4375, 0.875, 0.3125, 0.8125, 0.375, 0.8125, 0.3125, 0.9375, 0.3125, 1.0, 0.375, 0.9375, 0.375, 0.3125, 0.4375, 0.375, 0.5, 0.3125, 0.5, 0.3125, 0.3125, 0.375, 0.375, 0.3125, 0.375, 0.4375, 0.3125, 0.5, 0.375, 0.4375, 0.375, 0.375, 0.9375, 0.3125, 1.0, 0.3125, 0.9375, 0.3125, 0.8125, 0.375, 0.875, 0.3125, 0.875, 0.4375, 0.8125, 0.5, 0.875, 0.4375, 0.875, 0.8125, 0.9375, 0.875, 1.0, 0.8125, 1.0, 0.875, 0.8125, 0.8125, 0.875, 0.8125, 0.8125, 1.0, 0.8125, 0.9375, 0.875, 0.9375, 0.8125, 0.9375, 0.8125, 0.875, 0.875, 0.875, 0.8125, 0.9375, 0.75, 0.875, 0.8125, 0.875, 0.75, 1.0, 0.75, 0.9375, 0.8125, 0.9375, 0.75, 0.75, 0.8125, 0.8125, 0.875, 0.75, 0.875, 0.75, 0.75, 0.8125, 0.8125, 0.75, 0.8125, 0.875, 0.75, 0.8125, 0.8125, 0.8125, 0.75, 0.75, 0.9375, 0.8125, 1.0, 0.75, 1.0, 0.75, 0.875, 0.8125, 0.9375, 0.75, 0.9375, 0.875, 0.875, 0.8125, 0.9375, 0.8125, 0.875, 0.375, 0.8125, 0.4375, 0.875, 0.375, 0.875, 0.375, 0.75, 0.4375, 0.8125, 0.375, 0.8125, 0.4375, 0.75, 0.5, 0.8125, 0.4375, 0.8125, 0.25, 0.8125, 0.3125, 0.875, 0.25, 0.875, 0.25, 0.75, 0.3125, 0.8125, 0.25, 0.8125, 0.3125, 0.75, 0.375, 0.8125, 0.3125, 0.8125, 0.3125, 0.9375, 0.25, 1.0, 0.25, 0.9368, 0.25, 0.875, 0.3125, 0.9375, 0.25, 0.9368, 0.3125, 0.875, 0.375, 0.9375, 0.3125, 0.9375, 0.375, 0.3125, 0.4375, 0.375, 0.375, 0.375, 0.375, 0.25, 0.4375, 0.3125, 0.375, 0.3125, 0.4375, 0.25, 0.5, 0.3125, 0.4375, 0.3125, 0.25, 0.3125, 0.3125, 0.375, 0.25, 0.375, 0.3125, 0.25, 0.25, 0.3125, 0.25, 0.25, 0.3125, 0.25, 0.375, 0.3125, 0.3125, 0.3125, 0.25, 0.4375, 0.3125, 0.5, 0.25, 0.5, 0.25, 0.375, 0.3125, 0.4375, 0.25, 0.4375, 0.3125, 0.375, 0.375, 0.4375, 0.3125, 0.4375, 0.875, 0.3125, 0.9375, 0.375, 0.875, 0.375, 0.875, 0.25, 0.9375, 0.3125, 0.875, 0.3125, 0.9375, 0.25, 1.0, 0.3125, 0.9375, 0.3125, 0.8125, 0.3125, 0.75, 0.375, 0.75, 0.3125, 0.8125, 0.25, 0.75, 0.3125, 0.75, 0.25, 0.8125, 0.25, 0.875, 0.3125, 0.8125, 0.3125, 0.8125, 0.4375, 0.75, 0.5, 0.75, 0.4375, 0.8125, 0.375, 0.75, 0.4375, 0.75, 0.375, 0.875, 0.375, 0.8125, 0.4375, 0.8125, 0.375, 0.6875, 0.3125, 0.625, 0.375, 0.625, 0.3125, 0.6875, 0.25, 0.625, 0.3125, 0.625, 0.25, 0.75, 0.25, 0.6875, 0.3125, 0.6875, 0.25, 0.5, 0.3125, 0.5625, 0.375, 0.5, 0.375, 0.5, 0.25, 0.5625, 0.3125, 0.5, 0.3125, 0.625, 0.25, 0.5625, 0.3125, 0.5625, 0.25, 0.5, 0.4375, 0.5625, 0.5, 0.5, 0.5, 0.5, 0.375, 0.5625, 0.4375, 0.5, 0.4375, 0.625, 0.375, 0.5625, 0.4375, 0.5625, 0.375, 0.6875, 0.0625, 0.625, 0.125, 0.625, 0.0625, 0.6875, 0.0, 0.625, 0.0625, 0.625, 0.0, 0.75, 0.0, 0.6875, 0.0625, 0.6875, 0.0, 0.5, 0.0625, 0.5625, 0.125, 0.5, 0.125, 0.5625, 0.0, 0.5, 0.0625, 0.5, 0.0, 0.625, 0.0, 0.5625, 0.0625, 0.5625, 0.0, 0.5625, 0.1875, 0.5, 0.25, 0.5, 0.1875, 0.5625, 0.125, 0.5, 0.1875, 0.5, 0.125, 0.625, 0.125, 0.5625, 0.1875, 0.5625, 0.125, 0.875, 0.0625, 0.9375, 0.125, 0.875, 0.125, 0.875, 0.0, 0.9375, 0.0625, 0.875, 0.0625, 0.9375, 0.0, 1.0, 0.0625, 0.9375, 0.0625, 0.75, 0.0625, 0.8125, 0.125, 0.75, 0.125, 0.8125, 0.0, 0.75, 0.0625, 0.75, 0.0, 0.8125, 0.0, 0.875, 0.0625, 0.8125, 0.0625, 0.75, 0.1875, 0.8125, 0.25, 0.75, 0.25, 0.75, 0.125, 0.8125, 0.1875, 0.75, 0.1875, 0.8125, 0.125, 0.875, 0.1875, 0.8125, 0.1875, 0.125, 0.3125, 0.1875, 0.375, 0.125, 0.375, 0.1875, 0.25, 0.125, 0.3125, 0.125, 0.25, 0.25, 0.25, 0.1875, 0.3125, 0.1875, 0.25, 0.0, 0.3125, 0.0625, 0.375, 0.0, 0.375, 0.0, 0.25, 0.0625, 0.3125, 0.0, 0.3125, 0.0625, 0.25, 0.125, 0.3125, 0.0625, 0.3125, 0.0, 0.4375, 0.0625, 0.5, 0.0, 0.5, 0.0, 0.375, 0.0625, 0.4375, 0.0, 0.4375, 0.0625, 0.375, 0.125, 0.4375, 0.0625, 0.4375, 0.1875, 0.0625, 0.125, 0.125, 0.125, 0.0625, 0.125, 0.0, 0.1875, 0.0625, 0.125, 0.0625, 0.25, 0.0, 0.1875, 0.0625, 0.1875, 0.0, 0.0625, 0.0625, 0.0, 0.125, 0.0, 0.0625, 0.0, 0.0, 0.0625, 0.0625, 0.0, 0.0625, 0.0625, 0.0, 0.125, 0.0625, 0.0625, 0.0625, 0.0625, 0.1875, 0.0, 0.25, 0.0, 0.1875, 0.0625, 0.125, 0.0, 0.1875, 0.0, 0.125, 0.125, 0.125, 0.0625, 0.1875, 0.0625, 0.125, 0.4375, 0.0625, 0.375, 0.125, 0.375, 0.0625, 0.375, 0.0, 0.4375, 0.0625, 0.375, 0.0625, 0.5, 0.0, 0.4375, 0.0625, 0.4375, 0.0, 0.3125, 0.0625, 0.25, 0.125, 0.25, 0.0625, 0.3125, 0.0, 0.25, 0.0625, 0.25, 0.0, 0.375, 0.0, 0.3125, 0.0625, 0.3125, 0.0, 0.3125, 0.1875, 0.25, 0.25, 0.25, 0.1875, 0.3125, 0.125, 0.25, 0.1875, 0.25, 0.125, 0.375, 0.125, 0.3125, 0.1875, 0.3125, 0.125, 0.125, 0.8125, 0.1875, 0.875, 0.125, 0.875, 0.1875, 0.75, 0.125, 0.8125, 0.125, 0.75, 0.1875, 0.75, 0.25, 0.8125, 0.1875, 0.8125, 0.0625, 0.8125, 0.0, 0.875, 0.0, 0.8125, 0.0625, 0.75, 0.0, 0.8125, 0.0, 0.75, 0.125, 0.75, 0.0625, 0.8125, 0.0625, 0.75, 0.0625, 0.9375, 0.0, 1.0, 0.0, 0.9375, 0.0, 0.875, 0.0625, 0.9375, 0.0, 0.9375, 0.0625, 0.875, 0.125, 0.9375, 0.0625, 0.9375, 0.1875, 0.5625, 0.125, 0.625, 0.125, 0.5625, 0.125, 0.5, 0.1875, 0.5625, 0.125, 0.5625, 0.25, 0.5, 0.1875, 0.5625, 0.1875, 0.5, 0.0625, 0.5625, 0.0, 0.625, 0.0, 0.5625, 0.0, 0.5, 0.0625, 0.5625, 0.0, 0.5625, 0.0625, 0.5, 0.125, 0.5625, 0.0625, 0.5625, 0.0625, 0.6875, 0.0, 0.75, 0.0, 0.6875, 0.0625, 0.625, 0.0, 0.6875, 0.0, 0.625, 0.125, 0.625, 0.0625, 0.6875, 0.0625, 0.625, 0.375, 0.5625, 0.4375, 0.625, 0.375, 0.625, 0.375, 0.5, 0.4375, 0.5625, 0.375, 0.5625, 0.4375, 0.5, 0.5, 0.5625, 0.4375, 0.5625, 0.3125, 0.5625, 0.25, 0.625, 0.25, 0.5625, 0.25, 0.5, 0.3125, 0.5625, 0.25, 0.5625, 0.3125, 0.5, 0.375, 0.5625, 0.3125, 0.5625, 0.25, 0.6875, 0.3125, 0.75, 0.25, 0.75, 0.3125, 0.625, 0.25, 0.6875, 0.25, 0.625, 0.3125, 0.625, 0.375, 0.6875, 0.3125, 0.6875, 0.625, 0.8125, 0.6875, 0.875, 0.625, 0.875, 0.625, 0.75, 0.6875, 0.8125, 0.625, 0.8125, 0.75, 0.75, 0.6875, 0.8125, 0.6875, 0.75, 0.5, 0.8125, 0.5625, 0.875, 0.5, 0.875, 0.5, 0.75, 0.5625, 0.8125, 0.5, 0.8125, 0.5625, 0.75, 0.625, 0.8125, 0.5625, 0.8125, 0.5625, 0.9375, 0.5, 1.0, 0.5, 0.9375, 0.5, 0.875, 0.5625, 0.9375, 0.5, 0.9375, 0.625, 0.875, 0.5625, 0.9375, 0.5625, 0.875, 0.6875, 0.5625, 0.625, 0.625, 0.625, 0.5625, 0.6875, 0.5, 0.625, 0.5625, 0.625, 0.5, 0.75, 0.5, 0.6875, 0.5625, 0.6875, 0.5, 0.5, 0.5625, 0.5625, 0.625, 0.5, 0.625, 0.5, 0.5, 0.5625, 0.5625, 0.5, 0.5625, 0.625, 0.5, 0.5625, 0.5625, 0.5625, 0.5, 0.5, 0.6875, 0.5625, 0.75, 0.5, 0.75, 0.5, 0.625, 0.5625, 0.6875, 0.5, 0.6875, 0.625, 0.625, 0.5625, 0.6875, 0.5625, 0.625, 0.9375, 0.5625, 0.875, 0.625, 0.875, 0.5625, 0.9375, 0.5, 0.875, 0.5625, 0.875, 0.5, 1.0, 0.5, 0.9375, 0.5625, 0.9375, 0.5, 0.8125, 0.5625, 0.75, 0.625, 0.75, 0.5625, 0.8125, 0.5, 0.75, 0.5625, 0.75, 0.5, 0.875, 0.5, 0.8125, 0.5625, 0.8125, 0.5, 0.8125, 0.6875, 0.75, 0.75, 0.75, 0.6875, 0.8125, 0.625, 0.75, 0.6875, 0.75, 0.625, 0.875, 0.625, 0.8125, 0.6875, 0.8125, 0.625, 0.9375, 0.6875, 0.875, 0.75, 0.875, 0.6875, 0.9375, 0.625, 0.875, 0.6875, 0.875, 0.625, 1.0, 0.625, 0.9375, 0.6875, 0.9375, 0.625, 0.6875, 0.6875, 0.625, 0.75, 0.625, 0.6875, 0.6875, 0.625, 0.625, 0.6875, 0.625, 0.625, 0.75, 0.625, 0.6875, 0.6875, 0.6875, 0.625, 0.625, 0.9375, 0.6875, 1.0, 0.625, 1.0, 0.6875, 0.875, 0.625, 0.9375, 0.625, 0.875, 0.6875, 0.875, 0.75, 0.9375, 0.6875, 0.9375, 0.375, 0.6875, 0.4375, 0.75, 0.375, 0.75, 0.375, 0.625, 0.4375, 0.6875, 0.375, 0.6875, 0.4375, 0.625, 0.5, 0.6875, 0.4375, 0.6875, 0.1875, 0.6875, 0.125, 0.75, 0.125, 0.6875, 0.1875, 0.625, 0.125, 0.6875, 0.125, 0.625, 0.25, 0.625, 0.1875, 0.6875, 0.1875, 0.625, 0.1875, 0.9375, 0.125, 1.0, 0.125, 0.9375, 0.1875, 0.875, 0.125, 0.9375, 0.125, 0.875, 0.1875, 0.875, 0.25, 0.9368, 0.1875, 0.9375, 0.375, 0.1875, 0.4375, 0.25, 0.375, 0.25, 0.4375, 0.125, 0.375, 0.1875, 0.375, 0.125, 0.5, 0.125, 0.4375, 0.1875, 0.4375, 0.125, 0.1875, 0.1875, 0.125, 0.25, 0.125, 0.1875, 0.1875, 0.125, 0.125, 0.1875, 0.125, 0.125, 0.25, 0.125, 0.1875, 0.1875, 0.1875, 0.125, 0.125, 0.4375, 0.1875, 0.5, 0.125, 0.5, 0.125, 0.375, 0.1875, 0.4375, 0.125, 0.4375, 0.1875, 0.375, 0.25, 0.4375, 0.1875, 0.4375, 0.875, 0.1875, 0.9375, 0.25, 0.875, 0.25, 0.875, 0.125, 0.9375, 0.1875, 0.875, 0.1875, 0.9375, 0.125, 1.0, 0.1875, 0.9375, 0.1875, 0.6875, 0.1875, 0.625, 0.25, 0.625, 0.1875, 0.6875, 0.125, 0.625, 0.1875, 0.625, 0.125, 0.6875, 0.125, 0.75, 0.1875, 0.6875, 0.1875, 0.6875, 0.4375, 0.625, 0.5, 0.625, 0.4375, 0.6875, 0.375, 0.625, 0.4375, 0.625, 0.375, 0.75, 0.375, 0.6875, 0.4375, 0.6875, 0.375, 0.9375, 0.4375, 0.875, 0.5, 0.875, 0.4375, 0.9375, 0.375, 0.875, 0.4375, 0.875, 0.375, 0.9375, 0.375, 1.0, 0.4375, 0.9375, 0.4375, 0.375, 0.4375, 0.4375, 0.5, 0.375, 0.5, 0.375, 0.375, 0.4375, 0.4375, 0.375, 0.4375, 0.4375, 0.375, 0.5, 0.4375, 0.4375, 0.4375, 0.4375, 0.9375, 0.375, 1.0, 0.375, 0.9375, 0.375, 0.875, 0.4375, 0.9375, 0.375, 0.9375, 0.4375, 0.875, 0.5, 0.9375, 0.4375, 0.9375, 0.9375, 0.9375, 0.875, 1.0, 0.875, 0.9375, 0.9375, 0.875, 0.875, 0.9375, 0.875, 0.875, 1.0, 0.875, 0.9375, 0.9375, 0.9375, 0.875, 1.0, 0.9375, 1.0, 1.0, 0.9375, 1.0, 1.0, 1.0, 1.0, 1.0, 0.9375, 1.0, 1.0, 1.0, 0.0, 1.0, 0.625, 1.0, 0.9375, 1.0, 1.0, 1.0, 0.875, 1.0, 0.0, 1.0, 0.0, 1.0, 0.0625, 1.0, 0.125, 1.0, 0.1875, 1.0, 0.0, 1.0, 0.1875, 1.0, 0.25, 1.0, 0.3125, 1.0, 0.0, 1.0, 0.1875, 1.0, 0.3125, 1.0, 0.0, 1.0, 0.0625, 1.0, 0.125, 1.0, 0.75, 1.0, 1.0, 1.0, 0.6875, 1.0, 0.8125, 1.0, 0.875, 1.0, 1.0, 1.0, 0.75, 1.0, 0.8125, 1.0, 1.0, 1.0, 0.3125, 1.0, 0.375, 1.0, 0.0, 1.0, 0.375, 1.0, 0.4375, 1.0, 0.0, 1.0, 0.6875, 1.0, 1.0, 1.0, 0.625, 1.0, 0.0, 1.0, 0.4375, 1.0, 0.5, 1.0, 0.0, 1.0, 0.5, 1.0, 0.5625, 1.0, 0.0, 0.0, 0.0, 0.0, 0.0625, 0.0, 0.0, 0.0, 1.0, 0.0, 0.5, 0.0, 0.0625, 0.0, 0.0, 0.0, 0.125, 0.0, 1.0, 0.0, 1.0, 0.0, 0.9375, 0.0, 0.9375, 0.0, 0.875, 0.0, 1.0, 0.0, 0.875, 0.0, 0.8125, 0.0, 1.0, 0.0, 0.8125, 0.0, 0.75, 0.0, 1.0, 0.0, 0.75, 0.0, 0.6875, 0.0, 1.0, 0.0, 0.6875, 0.0, 0.625, 0.0, 1.0, 0.0, 0.125, 0.0, 0.0, 0.0, 0.1875, 0.0, 0.1875, 0.0, 0.0, 0.0, 0.25, 0.0, 1.0, 0.0, 0.625, 0.0, 0.5625, 0.0, 0.3125, 0.0, 0.0, 0.0, 0.375, 0.0, 0.3125, 0.0, 0.25, 0.0, 0.0, 0.0, 0.4375, 0.0, 0.375, 0.0, 0.0, 0.0, 1.0, 0.0, 0.5625, 0.0, 0.5, 0.0, 1.0, 0.0, 1.0, 0.0, 1.0, 0.0625, 1.0, 0.0, 1.0, 1.0, 1.0, 0.3125, 1.0, 0.0625, 1.0, 0.0, 1.0, 0.125, 1.0, 1.0, 1.0, 1.0, 1.0, 0.9375, 1.0, 1.0, 1.0, 0.9375, 1.0, 0.875, 1.0, 0.1875, 1.0, 0.0, 1.0, 0.25, 1.0, 0.1875, 1.0, 0.125, 1.0, 0.0, 1.0, 0.25, 1.0, 0.0, 1.0, 0.3125, 1.0, 1.0, 1.0, 0.875, 1.0, 0.8125, 1.0, 1.0, 1.0, 0.8125, 1.0, 0.75, 1.0, 1.0, 1.0, 0.75, 1.0, 0.6875, 1.0, 0.6875, 1.0, 0.625, 1.0, 0.4375, 1.0, 0.625, 1.0, 0.5625, 1.0, 0.4375, 1.0, 0.6875, 1.0, 0.4375, 1.0, 0.375, 1.0, 0.5625, 1.0, 0.5, 1.0, 0.4375, 1.0, 0.375, 1.0, 0.3125, 1.0, 1.0, 0.0, 1.0, 0.0, 1.0, 0.0, 0.9375, 0.0, 1.0, 0.0, 0.0, 0.0, 0.375, 0.0, 0.875, 0.0, 1.0, 0.0, 0.8125, 0.0, 0.0, 0.0, 0.0, 0.0, 0.0625, 0.0, 0.0625, 0.0, 0.125, 0.0, 0.0, 0.0, 0.125, 0.0, 0.1875, 0.0, 0.0, 0.0, 0.1875, 0.0, 0.25, 0.0, 0.0, 0.0, 1.0, 0.0, 0.875, 0.0, 0.9375, 0.0, 0.0, 0.0, 0.3125, 0.0, 0.375, 0.0, 0.3125, 0.0, 0.0, 0.0, 0.25, 0.0, 0.8125, 0.0, 1.0, 0.0, 0.75, 0.0, 0.75, 0.0, 1.0, 0.0, 0.375, 0.0, 0.625, 0.0, 0.6875, 0.0, 0.4375, 0.0, 0.6875, 0.0, 0.75, 0.0, 0.4375, 0.0, 0.375, 0.0, 0.4375, 0.0, 0.75, 0.0, 0.4375, 0.0, 0.5, 0.0, 0.625, 0.5, 0.9375, 0.5, 1.0, 0.4375, 1.0, 0.4375, 0.4375, 0.5, 0.4375, 0.5, 0.5, 0.9375, 0.4375, 1.0, 0.4375, 1.0, 0.5, 0.75, 0.4375, 0.75, 0.5, 0.6875, 0.5, 0.75, 0.1875, 0.75, 0.25, 0.6875, 0.25, 0.9375, 0.1875, 1.0, 0.1875, 1.0, 0.25, 0.1875, 0.4375, 0.25, 0.4375, 0.25, 0.5, 0.25, 0.1875, 0.25, 0.25, 0.1875, 0.25, 0.4375, 0.1875, 0.5, 0.1875, 0.5, 0.25, 0.25, 0.9368, 0.25, 1.0, 0.1875, 1.0, 0.25, 0.6875, 0.25, 0.75, 0.1875, 0.75, 0.4375, 0.6875, 0.5, 0.6875, 0.5, 0.75, 0.6875, 0.9375, 0.75, 0.9375, 0.75, 1.0, 0.75, 0.6875, 0.75, 0.75, 0.6875, 0.75, 1.0, 0.6875, 1.0, 0.75, 0.9375, 0.75, 0.875, 0.6875, 0.875, 0.75, 0.8125, 0.75, 0.875, 0.5625, 0.875, 0.625, 0.8125, 0.625, 1.0, 0.5625, 1.0, 0.625, 0.9375, 0.625, 0.5625, 0.6875, 0.625, 0.6875, 0.625, 0.75, 0.625, 0.5625, 0.625, 0.625, 0.5625, 0.625, 0.75, 0.5625, 0.75, 0.625, 0.6875, 0.625, 0.625, 0.9375, 0.625, 1.0, 0.5625, 1.0, 0.5625, 0.8125, 0.625, 0.8125, 0.625, 0.875, 0.6875, 0.8125, 0.75, 0.8125, 0.75, 0.875, 0.3125, 0.6875, 0.375, 0.6875, 0.375, 0.75, 0.3125, 0.5625, 0.375, 0.5625, 0.375, 0.625, 0.4375, 0.5625, 0.5, 0.5625, 0.5, 0.625, 0.125, 0.6875, 0.125, 0.75, 0.0625, 0.75, 0.125, 0.5625, 0.125, 0.625, 0.0625, 0.625, 0.25, 0.5625, 0.25, 0.625, 0.1875, 0.625, 0.125, 0.9375, 0.125, 1.0, 0.0625, 1.0, 0.125, 0.8125, 0.125, 0.875, 0.0625, 0.875, 0.1875, 0.8125, 0.25, 0.8125, 0.25, 0.875, 0.375, 0.1875, 0.375, 0.25, 0.3125, 0.25, 0.375, 0.0625, 0.375, 0.125, 0.3125, 0.125, 0.5, 0.0625, 0.5, 0.125, 0.4375, 0.125, 0.125, 0.1875, 0.125, 0.25, 0.0625, 0.25, 0.125, 0.0625, 0.125, 0.125, 0.0625, 0.125, 0.25, 0.0625, 0.25, 0.125, 0.1875, 0.125, 0.0625, 0.4375, 0.125, 0.4375, 0.125, 0.5, 0.0625, 0.3125, 0.125, 0.3125, 0.125, 0.375, 0.1875, 0.3125, 0.25, 0.3125, 0.25, 0.375, 0.8125, 0.1875, 0.875, 0.1875, 0.875, 0.25, 0.8125, 0.0625, 0.875, 0.0625, 0.875, 0.125, 0.9375, 0.0625, 1.0, 0.0625, 1.0, 0.125, 0.625, 0.1875, 0.625, 0.25, 0.5625, 0.25, 0.625, 0.0625, 0.625, 0.125, 0.5625, 0.125, 0.6875, 0.0625, 0.75, 0.0625, 0.75, 0.125, 0.625, 0.4375, 0.625, 0.5, 0.5625, 0.5, 0.625, 0.3125, 0.625, 0.375, 0.5625, 0.375, 0.75, 0.3125, 0.75, 0.375, 0.6875, 0.375, 0.875, 0.4375, 0.875, 0.5, 0.8125, 0.5, 0.875, 0.3125, 0.875, 0.375, 0.8125, 0.375, 0.9375, 0.3125, 1.0, 0.3125, 1.0, 0.375, 0.3125, 0.4375, 0.375, 0.4375, 0.375, 0.5, 0.3125, 0.3125, 0.375, 0.3125, 0.375, 0.375, 0.4375, 0.3125, 0.5, 0.3125, 0.5, 0.375, 0.375, 0.9375, 0.375, 1.0, 0.3125, 1.0, 0.3125, 0.8125, 0.375, 0.8125, 0.375, 0.875, 0.4375, 0.8125, 0.5, 0.8125, 0.5, 0.875, 0.8125, 0.9375, 0.875, 0.9375, 0.875, 1.0, 0.875, 0.8125, 0.875, 0.875, 0.8125, 0.875, 1.0, 0.8125, 1.0, 0.875, 0.9375, 0.875, 0.9375, 0.8125, 0.9375, 0.875, 0.875, 0.875, 0.9375, 0.75, 0.9375, 0.8125, 0.875, 0.8125, 1.0, 0.75, 1.0, 0.8125, 0.9375, 0.8125, 0.75, 0.8125, 0.8125, 0.8125, 0.8125, 0.875, 0.75, 0.75, 0.8125, 0.75, 0.8125, 0.8125, 0.875, 0.75, 0.875, 0.8125, 0.8125, 0.8125, 0.75, 0.9375, 0.8125, 0.9375, 0.8125, 1.0, 0.75, 0.875, 0.8125, 0.875, 0.8125, 0.9375, 0.875, 0.875, 0.875, 0.9375, 0.8125, 0.9375, 0.375, 0.8125, 0.4375, 0.8125, 0.4375, 0.875, 0.375, 0.75, 0.4375, 0.75, 0.4375, 0.8125, 0.4375, 0.75, 0.5, 0.75, 0.5, 0.8125, 0.25, 0.8125, 0.3125, 0.8125, 0.3125, 0.875, 0.25, 0.75, 0.3125, 0.75, 0.3125, 0.8125, 0.3125, 0.75, 0.375, 0.75, 0.375, 0.8125, 0.3125, 0.9375, 0.3125, 1.0, 0.25, 1.0, 0.25, 0.875, 0.3125, 0.875, 0.3125, 0.9375, 0.3125, 0.875, 0.375, 0.875, 0.375, 0.9375, 0.375, 0.3125, 0.4375, 0.3125, 0.4375, 0.375, 0.375, 0.25, 0.4375, 0.25, 0.4375, 0.3125, 0.4375, 0.25, 0.5, 0.25, 0.5, 0.3125, 0.25, 0.3125, 0.3125, 0.3125, 0.3125, 0.375, 0.3125, 0.25, 0.3125, 0.3125, 0.25, 0.3125, 0.3125, 0.25, 0.375, 0.25, 0.375, 0.3125, 0.25, 0.4375, 0.3125, 0.4375, 0.3125, 0.5, 0.25, 0.375, 0.3125, 0.375, 0.3125, 0.4375, 0.3125, 0.375, 0.375, 0.375, 0.375, 0.4375, 0.875, 0.3125, 0.9375, 0.3125, 0.9375, 0.375, 0.875, 0.25, 0.9375, 0.25, 0.9375, 0.3125, 0.9375, 0.25, 1.0, 0.25, 1.0, 0.3125, 0.8125, 0.3125, 0.8125, 0.375, 0.75, 0.375, 0.8125, 0.25, 0.8125, 0.3125, 0.75, 0.3125, 0.8125, 0.25, 0.875, 0.25, 0.875, 0.3125, 0.8125, 0.4375, 0.8125, 0.5, 0.75, 0.5, 0.8125, 0.375, 0.8125, 0.4375, 0.75, 0.4375, 0.875, 0.375, 0.875, 0.4375, 0.8125, 0.4375, 0.6875, 0.3125, 0.6875, 0.375, 0.625, 0.375, 0.6875, 0.25, 0.6875, 0.3125, 0.625, 0.3125, 0.75, 0.25, 0.75, 0.3125, 0.6875, 0.3125, 0.5, 0.3125, 0.5625, 0.3125, 0.5625, 0.375, 0.5, 0.25, 0.5625, 0.25, 0.5625, 0.3125, 0.625, 0.25, 0.625, 0.3125, 0.5625, 0.3125, 0.5, 0.4375, 0.5625, 0.4375, 0.5625, 0.5, 0.5, 0.375, 0.5625, 0.375, 0.5625, 0.4375, 0.625, 0.375, 0.625, 0.4375, 0.5625, 0.4375, 0.6875, 0.0625, 0.6875, 0.125, 0.625, 0.125, 0.6875, 0.0, 0.6875, 0.0625, 0.625, 0.0625, 0.75, 0.0, 0.75, 0.0625, 0.6875, 0.0625, 0.5, 0.0625, 0.5625, 0.0625, 0.5625, 0.125, 0.5625, 0.0, 0.5625, 0.0625, 0.5, 0.0625, 0.625, 0.0, 0.625, 0.0625, 0.5625, 0.0625, 0.5625, 0.1875, 0.5625, 0.25, 0.5, 0.25, 0.5625, 0.125, 0.5625, 0.1875, 0.5, 0.1875, 0.625, 0.125, 0.625, 0.1875, 0.5625, 0.1875, 0.875, 0.0625, 0.9375, 0.0625, 0.9375, 0.125, 0.875, 0.0, 0.9375, 0.0, 0.9375, 0.0625, 0.9375, 0.0, 1.0, 0.0, 1.0, 0.0625, 0.75, 0.0625, 0.8125, 0.0625, 0.8125, 0.125, 0.8125, 0.0, 0.8125, 0.0625, 0.75, 0.0625, 0.8125, 0.0, 0.875, 0.0, 0.875, 0.0625, 0.75, 0.1875, 0.8125, 0.1875, 0.8125, 0.25, 0.75, 0.125, 0.8125, 0.125, 0.8125, 0.1875, 0.8125, 0.125, 0.875, 0.125, 0.875, 0.1875, 0.125, 0.3125, 0.1875, 0.3125, 0.1875, 0.375, 0.1875, 0.25, 0.1875, 0.3125, 0.125, 0.3125, 0.25, 0.25, 0.25, 0.3125, 0.1875, 0.3125, 0.0, 0.3125, 0.0625, 0.3125, 0.0625, 0.375, 0.0, 0.25, 0.0625, 0.25, 0.0625, 0.3125, 0.0625, 0.25, 0.125, 0.25, 0.125, 0.3125, 0.0, 0.4375, 0.0625, 0.4375, 0.0625, 0.5, 0.0, 0.375, 0.0625, 0.375, 0.0625, 0.4375, 0.0625, 0.375, 0.125, 0.375, 0.125, 0.4375, 0.1875, 0.0625, 0.1875, 0.125, 0.125, 0.125, 0.125, 0.0, 0.1875, 0.0, 0.1875, 0.0625, 0.25, 0.0, 0.25, 0.0625, 0.1875, 0.0625, 0.0625, 0.0625, 0.0625, 0.125, 0.0, 0.125, 0.0, 0.0, 0.0625, 0.0, 0.0625, 0.0625, 0.0625, 0.0, 0.125, 0.0, 0.125, 0.0625, 0.0625, 0.1875, 0.0625, 0.25, 0.0, 0.25, 0.0625, 0.125, 0.0625, 0.1875, 0.0, 0.1875, 0.125, 0.125, 0.125, 0.1875, 0.0625, 0.1875, 0.4375, 0.0625, 0.4375, 0.125, 0.375, 0.125, 0.375, 0.0, 0.4375, 0.0, 0.4375, 0.0625, 0.5, 0.0, 0.5, 0.0625, 0.4375, 0.0625, 0.3125, 0.0625, 0.3125, 0.125, 0.25, 0.125, 0.3125, 0.0, 0.3125, 0.0625, 0.25, 0.0625, 0.375, 0.0, 0.375, 0.0625, 0.3125, 0.0625, 0.3125, 0.1875, 0.3125, 0.25, 0.25, 0.25, 0.3125, 0.125, 0.3125, 0.1875, 0.25, 0.1875, 0.375, 0.125, 0.375, 0.1875, 0.3125, 0.1875, 0.125, 0.8125, 0.1875, 0.8125, 0.1875, 0.875, 0.1875, 0.75, 0.1875, 0.8125, 0.125, 0.8125, 0.1875, 0.75, 0.25, 0.75, 0.25, 0.8125, 0.0625, 0.8125, 0.0625, 0.875, 0.0, 0.875, 0.0625, 0.75, 0.0625, 0.8125, 0.0, 0.8125, 0.125, 0.75, 0.125, 0.8125, 0.0625, 0.8125, 0.0625, 0.9375, 0.0625, 1.0, 0.0, 1.0, 0.0, 0.875, 0.0625, 0.875, 0.0625, 0.9375, 0.0625, 0.875, 0.125, 0.875, 0.125, 0.9375, 0.1875, 0.5625, 0.1875, 0.625, 0.125, 0.625, 0.125, 0.5, 0.1875, 0.5, 0.1875, 0.5625, 0.25, 0.5, 0.25, 0.5625, 0.1875, 0.5625, 0.0625, 0.5625, 0.0625, 0.625, 0.0, 0.625, 0.0, 0.5, 0.0625, 0.5, 0.0625, 0.5625, 0.0625, 0.5, 0.125, 0.5, 0.125, 0.5625, 0.0625, 0.6875, 0.0625, 0.75, 0.0, 0.75, 0.0625, 0.625, 0.0625, 0.6875, 0.0, 0.6875, 0.125, 0.625, 0.125, 0.6875, 0.0625, 0.6875, 0.375, 0.5625, 0.4375, 0.5625, 0.4375, 0.625, 0.375, 0.5, 0.4375, 0.5, 0.4375, 0.5625, 0.4375, 0.5, 0.5, 0.5, 0.5, 0.5625, 0.3125, 0.5625, 0.3125, 0.625, 0.25, 0.625, 0.25, 0.5, 0.3125, 0.5, 0.3125, 0.5625, 0.3125, 0.5, 0.375, 0.5, 0.375, 0.5625, 0.25, 0.6875, 0.3125, 0.6875, 0.3125, 0.75, 0.3125, 0.625, 0.3125, 0.6875, 0.25, 0.6875, 0.3125, 0.625, 0.375, 0.625, 0.375, 0.6875, 0.625, 0.8125, 0.6875, 0.8125, 0.6875, 0.875, 0.625, 0.75, 0.6875, 0.75, 0.6875, 0.8125, 0.75, 0.75, 0.75, 0.8125, 0.6875, 0.8125, 0.5, 0.8125, 0.5625, 0.8125, 0.5625, 0.875, 0.5, 0.75, 0.5625, 0.75, 0.5625, 0.8125, 0.5625, 0.75, 0.625, 0.75, 0.625, 0.8125, 0.5625, 0.9375, 0.5625, 1.0, 0.5, 1.0, 0.5, 0.875, 0.5625, 0.875, 0.5625, 0.9375, 0.625, 0.875, 0.625, 0.9375, 0.5625, 0.9375, 0.6875, 0.5625, 0.6875, 0.625, 0.625, 0.625, 0.6875, 0.5, 0.6875, 0.5625, 0.625, 0.5625, 0.75, 0.5, 0.75, 0.5625, 0.6875, 0.5625, 0.5, 0.5625, 0.5625, 0.5625, 0.5625, 0.625, 0.5, 0.5, 0.5625, 0.5, 0.5625, 0.5625, 0.625, 0.5, 0.625, 0.5625, 0.5625, 0.5625, 0.5, 0.6875, 0.5625, 0.6875, 0.5625, 0.75, 0.5, 0.625, 0.5625, 0.625, 0.5625, 0.6875, 0.625, 0.625, 0.625, 0.6875, 0.5625, 0.6875, 0.9375, 0.5625, 0.9375, 0.625, 0.875, 0.625, 0.9375, 0.5, 0.9375, 0.5625, 0.875, 0.5625, 1.0, 0.5, 1.0, 0.5625, 0.9375, 0.5625, 0.8125, 0.5625, 0.8125, 0.625, 0.75, 0.625, 0.8125, 0.5, 0.8125, 0.5625, 0.75, 0.5625, 0.875, 0.5, 0.875, 0.5625, 0.8125, 0.5625, 0.8125, 0.6875, 0.8125, 0.75, 0.75, 0.75, 0.8125, 0.625, 0.8125, 0.6875, 0.75, 0.6875, 0.875, 0.625, 0.875, 0.6875, 0.8125, 0.6875, 0.9375, 0.6875, 0.9375, 0.75, 0.875, 0.75, 0.9375, 0.625, 0.9375, 0.6875, 0.875, 0.6875, 1.0, 0.625, 1.0, 0.6875, 0.9375, 0.6875, 0.6875, 0.6875, 0.6875, 0.75, 0.625, 0.75, 0.6875, 0.625, 0.6875, 0.6875, 0.625, 0.6875, 0.75, 0.625, 0.75, 0.6875, 0.6875, 0.6875, 0.625, 0.9375, 0.6875, 0.9375, 0.6875, 1.0, 0.6875, 0.875, 0.6875, 0.9375, 0.625, 0.9375, 0.6875, 0.875, 0.75, 0.875, 0.75, 0.9375, 0.375, 0.6875, 0.4375, 0.6875, 0.4375, 0.75, 0.375, 0.625, 0.4375, 0.625, 0.4375, 0.6875, 0.4375, 0.625, 0.5, 0.625, 0.5, 0.6875, 0.1875, 0.6875, 0.1875, 0.75, 0.125, 0.75, 0.1875, 0.625, 0.1875, 0.6875, 0.125, 0.6875, 0.25, 0.625, 0.25, 0.6875, 0.1875, 0.6875, 0.1875, 0.9375, 0.1875, 1.0, 0.125, 1.0, 0.1875, 0.875, 0.1875, 0.9375, 0.125, 0.9375, 0.1875, 0.875, 0.25, 0.875, 0.25, 0.9368, 0.375, 0.1875, 0.4375, 0.1875, 0.4375, 0.25, 0.4375, 0.125, 0.4375, 0.1875, 0.375, 0.1875, 0.5, 0.125, 0.5, 0.1875, 0.4375, 0.1875, 0.1875, 0.1875, 0.1875, 0.25, 0.125, 0.25, 0.1875, 0.125, 0.1875, 0.1875, 0.125, 0.1875, 0.25, 0.125, 0.25, 0.1875, 0.1875, 0.1875, 0.125, 0.4375, 0.1875, 0.4375, 0.1875, 0.5, 0.125, 0.375, 0.1875, 0.375, 0.1875, 0.4375, 0.1875, 0.375, 0.25, 0.375, 0.25, 0.4375, 0.875, 0.1875, 0.9375, 0.1875, 0.9375, 0.25, 0.875, 0.125, 0.9375, 0.125, 0.9375, 0.1875, 0.9375, 0.125, 1.0, 0.125, 1.0, 0.1875, 0.6875, 0.1875, 0.6875, 0.25, 0.625, 0.25, 0.6875, 0.125, 0.6875, 0.1875, 0.625, 0.1875, 0.6875, 0.125, 0.75, 0.125, 0.75, 0.1875, 0.6875, 0.4375, 0.6875, 0.5, 0.625, 0.5, 0.6875, 0.375, 0.6875, 0.4375, 0.625, 0.4375, 0.75, 0.375, 0.75, 0.4375, 0.6875, 0.4375, 0.9375, 0.4375, 0.9375, 0.5, 0.875, 0.5, 0.9375, 0.375, 0.9375, 0.4375, 0.875, 0.4375, 0.9375, 0.375, 1.0, 0.375, 1.0, 0.4375, 0.375, 0.4375, 0.4375, 0.4375, 0.4375, 0.5, 0.375, 0.375, 0.4375, 0.375, 0.4375, 0.4375, 0.4375, 0.375, 0.5, 0.375, 0.5, 0.4375, 0.4375, 0.9375, 0.4375, 1.0, 0.375, 1.0, 0.375, 0.875, 0.4375, 0.875, 0.4375, 0.9375, 0.4375, 0.875, 0.5, 0.875, 0.5, 0.9375, 0.9375, 0.9375, 0.9375, 1.0, 0.875, 1.0, 0.9375, 0.875, 0.9375, 0.9375, 0.875, 0.9375, 1.0, 0.875, 1.0, 0.9375, 0.9375, 0.9375, 0.0, 0.0, 1.0, 0.0, 1.0, 1.0, 0.0, 1.0])
me_plane.materials.append(mat_material_002)
me_plane.use_remesh_fix_poles = True
me_plane.use_remesh_preserve_attributes = False
me_plane.use_mirror_vertex_groups = False
me_plane.update()
me_icosphere = bpy.data.meshes.new('Icosphere')
me_icosphere.from_pydata([(0.0, 0.0, -1.0), (0.7236, -0.5257, -0.4472), (-0.2764, -0.8506, -0.4472), (-0.8944, 0.0, -0.4472), (-0.2764, 0.8506, -0.4472), (0.7236, 0.5257, -0.4472), (0.2764, -0.8506, 0.4472), (-0.7236, -0.5257, 0.4472), (-0.7236, 0.5257, 0.4472), (0.2764, 0.8506, 0.4472), (0.8944, 0.0, 0.4472), (0.0, 0.0, 1.0), (-0.1625, -0.5, -0.8507), (0.4253, -0.309, -0.8507), (0.2629, -0.809, -0.5257), (0.8506, 0.0, -0.5257), (0.4253, 0.309, -0.8507), (-0.5257, 0.0, -0.8507), (-0.6882, -0.5, -0.5257), (-0.1625, 0.5, -0.8507), (-0.6882, 0.5, -0.5257), (0.2629, 0.809, -0.5257), (0.9511, -0.309, 0.0), (0.9511, 0.309, 0.0), (0.0, -1.0, 0.0), (0.5878, -0.809, 0.0), (-0.9511, -0.309, 0.0), (-0.5878, -0.809, 0.0), (-0.5878, 0.809, 0.0), (-0.9511, 0.309, 0.0), (0.5878, 0.809, 0.0), (0.0, 1.0, 0.0), (0.6882, -0.5, 0.5257), (-0.2629, -0.809, 0.5257), (-0.8506, 0.0, 0.5257), (-0.2629, 0.809, 0.5257), (0.6882, 0.5, 0.5257), (0.1625, -0.5, 0.8507), (0.5257, 0.0, 0.8507), (-0.4253, -0.309, 0.8507), (-0.4253, 0.309, 0.8507), (0.1625, 0.5, 0.8507)], [], [(0, 13, 12), (1, 13, 15), (0, 12, 17), (0, 17, 19), (0, 19, 16), (1, 15, 22), (2, 14, 24), (3, 18, 26), (4, 20, 28), (5, 21, 30), (1, 22, 25), (2, 24, 27), (3, 26, 29), (4, 28, 31), (5, 30, 23), (6, 32, 37), (7, 33, 39), (8, 34, 40), (9, 35, 41), (10, 36, 38), (38, 41, 11), (38, 36, 41), (36, 9, 41), (41, 40, 11), (41, 35, 40), (35, 8, 40), (40, 39, 11), (40, 34, 39), (34, 7, 39), (39, 37, 11), (39, 33, 37), (33, 6, 37), (37, 38, 11), (37, 32, 38), (32, 10, 38), (23, 36, 10), (23, 30, 36), (30, 9, 36), (31, 35, 9), (31, 28, 35), (28, 8, 35), (29, 34, 8), (29, 26, 34), (26, 7, 34), (27, 33, 7), (27, 24, 33), (24, 6, 33), (25, 32, 6), (25, 22, 32), (22, 10, 32), (30, 31, 9), (30, 21, 31), (21, 4, 31), (28, 29, 8), (28, 20, 29), (20, 3, 29), (26, 27, 7), (26, 18, 27), (18, 2, 27), (24, 25, 6), (24, 14, 25), (14, 1, 25), (22, 23, 10), (22, 15, 23), (15, 5, 23), (16, 21, 5), (16, 19, 21), (19, 4, 21), (19, 20, 4), (19, 17, 20), (17, 3, 20), (17, 18, 3), (17, 12, 18), (12, 2, 18), (15, 16, 5), (15, 13, 16), (13, 0, 16), (12, 14, 2), (12, 13, 14), (13, 1, 14)])
_uv = me_icosphere.uv_layers.new(name='UVMap')
_uv.uv.foreach_set('vector', [0.8182, 0.0, 0.7727, 0.07873, 0.8636, 0.07873, 0.7273, 0.1575, 0.6818, 0.07873, 0.6364, 0.1575, 0.09091, 0.0, 0.04545, 0.07873, 0.1364, 0.07873, 0.2727, 0.0, 0.2273, 0.07873, 0.3182, 0.07873, 0.4545, 0.0, 0.4091, 0.07873, 0.5, 0.07873, 0.7273, 0.1575, 0.6364, 0.1575, 0.6818, 0.2362, 0.9091, 0.1575, 0.8182, 0.1575, 0.8636, 0.2362, 0.1818, 0.1575, 0.09091, 0.1575, 0.1364, 0.2362, 0.3636, 0.1575, 0.2727, 0.1575, 0.3182, 0.2362, 0.5455, 0.1575, 0.4545, 0.1575, 0.5, 0.2362, 0.7273, 0.1575, 0.6818, 0.2362, 0.7727, 0.2362, 0.9091, 0.1575, 0.8636, 0.2362, 0.9545, 0.2362, 0.1818, 0.1575, 0.1364, 0.2362, 0.2273, 0.2362, 0.3636, 0.1575, 0.3182, 0.2362, 0.4091, 0.2362, 0.5455, 0.1575, 0.5, 0.2362, 0.5909, 0.2362, 0.8182, 0.3149, 0.7273, 0.3149, 0.7727, 0.3937, 1.0, 0.3149, 0.9091, 0.3149, 0.9545, 0.3937, 0.2727, 0.3149, 0.1818, 0.3149, 0.2273, 0.3937, 0.4545, 0.3149, 0.3636, 0.3149, 0.4091, 0.3937, 0.6364, 0.3149, 0.5455, 0.3149, 0.5909, 0.3937, 0.5909, 0.3937, 0.5, 0.3937, 0.5455, 0.4724, 0.5909, 0.3937, 0.5455, 0.3149, 0.5, 0.3937, 0.5455, 0.3149, 0.4545, 0.3149, 0.5, 0.3937, 0.4091, 0.3937, 0.3182, 0.3937, 0.3636, 0.4724, 0.4091, 0.3937, 0.3636, 0.3149, 0.3182, 0.3937, 0.3636, 0.3149, 0.2727, 0.3149, 0.3182, 0.3937, 0.2273, 0.3937, 0.1364, 0.3937, 0.1818, 0.4724, 0.2273, 0.3937, 0.1818, 0.3149, 0.1364, 0.3937, 0.1818, 0.3149, 0.09091, 0.3149, 0.1364, 0.3937, 0.9545, 0.3937, 0.8636, 0.3937, 0.9091, 0.4724, 0.9545, 0.3937, 0.9091, 0.3149, 0.8636, 0.3937, 0.9091, 0.3149, 0.8182, 0.3149, 0.8636, 0.3937, 0.7727, 0.3937, 0.6818, 0.3937, 0.7273, 0.4724, 0.7727, 0.3937, 0.7273, 0.3149, 0.6818, 0.3937, 0.7273, 0.3149, 0.6364, 0.3149, 0.6818, 0.3937, 0.5909, 0.2362, 0.5455, 0.3149, 0.6364, 0.3149, 0.5909, 0.2362, 0.5, 0.2362, 0.5455, 0.3149, 0.5, 0.2362, 0.4545, 0.3149, 0.5455, 0.3149, 0.4091, 0.2362, 0.3636, 0.3149, 0.4545, 0.3149, 0.4091, 0.2362, 0.3182, 0.2362, 0.3636, 0.3149, 0.3182, 0.2362, 0.2727, 0.3149, 0.3636, 0.3149, 0.2273, 0.2362, 0.1818, 0.3149, 0.2727, 0.3149, 0.2273, 0.2362, 0.1364, 0.2362, 0.1818, 0.3149, 0.1364, 0.2362, 0.09091, 0.3149, 0.1818, 0.3149, 0.9545, 0.2362, 0.9091, 0.3149, 1.0, 0.3149, 0.9545, 0.2362, 0.8636, 0.2362, 0.9091, 0.3149, 0.8636, 0.2362, 0.8182, 0.3149, 0.9091, 0.3149, 0.7727, 0.2362, 0.7273, 0.3149, 0.8182, 0.3149, 0.7727, 0.2362, 0.6818, 0.2362, 0.7273, 0.3149, 0.6818, 0.2362, 0.6364, 0.3149, 0.7273, 0.3149, 0.5, 0.2362, 0.4091, 0.2362, 0.4545, 0.3149, 0.5, 0.2362, 0.4545, 0.1575, 0.4091, 0.2362, 0.4545, 0.1575, 0.3636, 0.1575, 0.4091, 0.2362, 0.3182, 0.2362, 0.2273, 0.2362, 0.2727, 0.3149, 0.3182, 0.2362, 0.2727, 0.1575, 0.2273, 0.2362, 0.2727, 0.1575, 0.1818, 0.1575, 0.2273, 0.2362, 0.1364, 0.2362, 0.04545, 0.2362, 0.09091, 0.3149, 0.1364, 0.2362, 0.09091, 0.1575, 0.04545, 0.2362, 0.09091, 0.1575, 0.0, 0.1575, 0.04545, 0.2362, 0.8636, 0.2362, 0.7727, 0.2362, 0.8182, 0.3149, 0.8636, 0.2362, 0.8182, 0.1575, 0.7727, 0.2362, 0.8182, 0.1575, 0.7273, 0.1575, 0.7727, 0.2362, 0.6818, 0.2362, 0.5909, 0.2362, 0.6364, 0.3149, 0.6818, 0.2362, 0.6364, 0.1575, 0.5909, 0.2362, 0.6364, 0.1575, 0.5455, 0.1575, 0.5909, 0.2362, 0.5, 0.07873, 0.4545, 0.1575, 0.5455, 0.1575, 0.5, 0.07873, 0.4091, 0.07873, 0.4545, 0.1575, 0.4091, 0.07873, 0.3636, 0.1575, 0.4545, 0.1575, 0.3182, 0.07873, 0.2727, 0.1575, 0.3636, 0.1575, 0.3182, 0.07873, 0.2273, 0.07873, 0.2727, 0.1575, 0.2273, 0.07873, 0.1818, 0.1575, 0.2727, 0.1575, 0.1364, 0.07873, 0.09091, 0.1575, 0.1818, 0.1575, 0.1364, 0.07873, 0.04545, 0.07873, 0.09091, 0.1575, 0.04545, 0.07873, 0.0, 0.1575, 0.09091, 0.1575, 0.6364, 0.1575, 0.5909, 0.07873, 0.5455, 0.1575, 0.6364, 0.1575, 0.6818, 0.07873, 0.5909, 0.07873, 0.6818, 0.07873, 0.6364, 0.0, 0.5909, 0.07873, 0.8636, 0.07873, 0.8182, 0.1575, 0.9091, 0.1575, 0.8636, 0.07873, 0.7727, 0.07873, 0.8182, 0.1575, 0.7727, 0.07873, 0.7273, 0.1575, 0.8182, 0.1575])
me_icosphere.materials.append(mat_transparent)
me_icosphere.materials.append(mat_leaves)
me_icosphere.use_remesh_fix_poles = True
me_icosphere.use_remesh_preserve_attributes = False
me_icosphere.use_mirror_vertex_groups = False
me_icosphere.update()
me_cube = bpy.data.meshes.new('Cube')
me_cube.from_pydata([(-0.5, -0.5, -0.5), (-0.5, -0.5, 0.5), (-0.5, 0.5, -0.5), (0.5, -0.5, -0.5), (0.5, 0.5, -0.5), (-0.6096, 9.313e-10, -0.6096), (-0.6096, -0.6096, -1.863e-09), (-0.6096, 0.6096, -2.794e-09), (1.583e-08, 0.6096, -0.6096), (0.6096, 0.6096, -2.794e-09), (0.6096, -1.676e-08, -0.6096), (0.6096, -1.863e-09, 0.6096), (0.6096, -0.6096, -2.794e-09), (-1.211e-08, -0.6096, -0.6096), (-0.8395, -1.211e-08, 5.588e-09), (9.313e-09, 0.8395, 4.657e-09), (0.8395, -1.304e-08, 5.588e-09), (0.0, -5.588e-09, -0.8395), (-0.5913, -0.08335, 0.5913), (-0.5658, 0.5658, 0.1995), (0.5076, 0.5076, 0.4655), (0.5157, 0.4284, 0.5157), (-0.6396, -7.249e-09, 0.5299), (4.435e-09, 0.7642, 0.1996), (-9.313e-10, -0.1742, 0.7738), (0.2912, -8.186e-09, 0.7297), (0.5124, -0.4436, 0.5124), (0.5346, -0.5346, 0.3421), (-0.4962, -0.5008, 0.5008), (0.2836, -0.7325, 1.191e-09), (-0.2165, -0.7578, 2.341e-09), (-9.775e-09, -0.8015, -0.1008), (-9.313e-10, -0.3674, 0.7009)], [], [(0, 6, 14, 5), (5, 14, 7, 2), (2, 7, 15, 8), (25, 21, 20, 23, 19, 22, 18, 24), (8, 15, 9, 4), (4, 9, 16, 10), (10, 16, 12, 3), (30, 28, 1, 6), (32, 28, 30, 31, 29, 27, 26), (2, 8, 17, 5), (8, 4, 10, 17), (17, 10, 3, 13), (5, 17, 13, 0), (21, 25, 11), (15, 23, 20, 9), (9, 20, 21, 11, 16), (14, 22, 19, 7), (7, 19, 23, 15), (6, 1, 18, 22, 14), (13, 31, 30, 6, 0), (3, 12, 29, 31, 13), (24, 18, 1, 28, 32), (12, 27, 29), (16, 11, 26, 27, 12), (11, 25, 24, 32, 26)])
_uv = me_cube.uv_layers.new(name='UVMap')
_uv.uv.foreach_set('vector', [0.375, 0.0, 0.5, 0.0, 0.5, 0.125, 0.375, 0.125, 0.375, 0.125, 0.5, 0.125, 0.5, 0.25, 0.375, 0.25, 0.375, 0.25, 0.5, 0.25, 0.5, 0.3733, 0.3698, 0.3698, 0.6945, 0.625, 0.6617, 0.4822, 0.6552, 0.4607, 0.5426, 0.3721, 0.5499, 0.25, 0.6087, 0.125, 0.625, 0.1042, 0.7527, 0.6622, 0.3698, 0.3698, 0.5, 0.3733, 0.5, 0.4931, 0.3333, 0.4583, 0.3333, 0.4583, 0.5, 0.4931, 0.5, 0.625, 0.3681, 0.625, 0.3681, 0.625, 0.5, 0.625, 0.5, 0.7569, 0.3333, 0.7917, 0.5, 0.9205, 0.625, 0.9991, 0.625, 1.0, 0.5, 1.0, 0.7538, 0.7035, 0.8741, 0.75, 0.5, 0.9205, 0.4785, 0.8773, 0.5, 0.821, 0.614, 0.7807, 0.6627, 0.7729, 0.125, 0.5, 0.2448, 0.4948, 0.2483, 0.625, 0.125, 0.625, 0.2448, 0.4948, 0.3333, 0.4583, 0.3681, 0.625, 0.2483, 0.625, 0.2483, 0.625, 0.3681, 0.625, 0.3333, 0.7917, 0.2448, 0.7552, 0.125, 0.625, 0.2483, 0.625, 0.2448, 0.7552, 0.125, 0.75, 0.6617, 0.4822, 0.6945, 0.625, 0.6319, 0.625, 0.5, 0.3733, 0.5426, 0.3721, 0.6552, 0.4607, 0.5, 0.4931, 0.5, 0.4931, 0.6552, 0.4607, 0.6617, 0.4822, 0.6319, 0.625, 0.5, 0.625, 0.5, 0.125, 0.6087, 0.125, 0.5499, 0.25, 0.5, 0.25, 0.5, 0.25, 0.5499, 0.25, 0.5426, 0.3721, 0.5, 0.3733, 0.5, 0.0, 0.625, 0.0, 0.625, 0.1042, 0.6087, 0.125, 0.5, 0.125, 0.3698, 0.8802, 0.4785, 0.8773, 0.5, 0.9205, 0.5, 1.0, 0.375, 1.0, 0.3333, 0.7917, 0.5, 0.7569, 0.5, 0.821, 0.4785, 0.8773, 0.3698, 0.8802, 0.7527, 0.6622, 0.875, 0.6458, 0.875, 0.75, 0.8741, 0.75, 0.7538, 0.7035, 0.5, 0.7569, 0.614, 0.7807, 0.5, 0.821, 0.5, 0.625, 0.6319, 0.625, 0.6627, 0.7729, 0.614, 0.7807, 0.5, 0.7569, 0.6319, 0.625, 0.6945, 0.625, 0.7527, 0.6622, 0.7538, 0.7035, 0.6627, 0.7729])
me_cube.materials.append(mat_material_004)
me_cube.use_remesh_fix_poles = True
me_cube.use_remesh_preserve_attributes = False
me_cube.use_mirror_vertex_groups = False
me_cube.update()
me_plane_001 = bpy.data.meshes.new('Plane.001')
me_plane_001.from_pydata([(-0.2656, -0.9389, 0.0), (0.2656, -0.9389, 0.0), (-0.06723, 0.939, 0.0), (0.06723, 0.939, 0.0), (-0.5642, 0.2964, 0.2025), (0.5642, 0.2964, 0.2025), (-0.5642, -0.4737, 0.2025), (0.5642, -0.4737, 0.2025)], [], [(4, 5, 3, 2), (6, 7, 5, 4), (0, 1, 7, 6)])
_uv = me_plane_001.uv_layers.new(name='UVMap')
_uv.uv.foreach_set('vector', [0.0, 0.7231, 1.0, 0.7231, 1.0, 1.0, 0.0, 1.0, 0.0, 0.3131, 1.0, 0.3131, 1.0, 0.7231, 0.0, 0.7231, 0.0, 0.0, 1.0, 0.0, 1.0, 0.3131, 0.0, 0.3131])
me_plane_001.materials.append(mat_material_003)
me_plane_001.use_remesh_fix_poles = True
me_plane_001.use_remesh_preserve_attributes = False
me_plane_001.use_mirror_vertex_groups = False
me_plane_001.update()
me_plane_002 = bpy.data.meshes.new('Plane.002')
me_plane_002.from_pydata([(-1.131, -1.012, 0.007765), (0.8685, -1.012, 0.007765), (-1.52, 0.9276, -0.08992), (-0.8603, 0.9276, -0.08992), (-1.525, 0.04132, -0.0004806), (-0.009238, 0.04132, -0.0004806)], [], [(4, 5, 3, 2), (0, 1, 5, 4)])
_uv = me_plane_002.uv_layers.new(name='UVMap')
_uv.uv.foreach_set('vector', [0.0, 0.5186, 1.0, 0.5186, 1.0, 1.0, 0.0, 1.0, 0.0, 0.0, 1.0, 0.0, 1.0, 0.5186, 0.0, 0.5186])
me_plane_002.use_remesh_fix_poles = True
me_plane_002.use_remesh_preserve_attributes = False
me_plane_002.use_mirror_vertex_groups = False
me_plane_002.update()

# ---- objects
ob_vert = bpy.data.objects.new('Vert', me_vert)
ob_plane = bpy.data.objects.new('Plane', me_plane)
ob_icosphere = bpy.data.objects.new('Icosphere', me_icosphere)
ob_icosphere_001 = bpy.data.objects.new('Icosphere.001', me_icosphere)
ob_icosphere_002 = bpy.data.objects.new('Icosphere.002', me_icosphere)
ob_icosphere_003 = bpy.data.objects.new('Icosphere.003', me_icosphere)
ob_icosphere_004 = bpy.data.objects.new('Icosphere.004', me_icosphere)
ob_icosphere_005 = bpy.data.objects.new('Icosphere.005', me_icosphere)
ob_icosphere_006 = bpy.data.objects.new('Icosphere.006', me_icosphere)
ob_cube = bpy.data.objects.new('Cube', me_cube)
ob_cube_001 = bpy.data.objects.new('Cube.001', me_cube)
ob_cube_002 = bpy.data.objects.new('Cube.002', me_cube)
ob_cube_003 = bpy.data.objects.new('Cube.003', me_cube)
ob_cube_004 = bpy.data.objects.new('Cube.004', me_cube)
ob_cube_005 = bpy.data.objects.new('Cube.005', me_cube)
ob_cube_006 = bpy.data.objects.new('Cube.006', me_cube)
ob_cube_007 = bpy.data.objects.new('Cube.007', me_cube)
ob_cube_008 = bpy.data.objects.new('Cube.008', me_cube)
ob_cube_009 = bpy.data.objects.new('Cube.009', me_cube)
ob_cube_010 = bpy.data.objects.new('Cube.010', me_cube)
ob_cube_011 = bpy.data.objects.new('Cube.011', me_cube)
ob_gameisocam = bpy.data.objects.new('GameIsoCam', cam_camera)
ob_trueisocam = bpy.data.objects.new('TrueIsoCam', cam_camera_001)
ob_gameiso4to3cam = bpy.data.objects.new('GameIso4to3Cam', cam_camera_002)
ob_leaf = bpy.data.objects.new('leaf', me_plane_001)
ob_grass_blade = bpy.data.objects.new('grass blade', me_plane_002)

# ---- transforms, parenting, visibility, modifiers, constraints
ob_vert.location = (-2.563, 0.01303, -0.4902)
ob_vert.lineart.crease_threshold = 0.0
_m = ob_vert.modifiers.new('Skin', 'SKIN')
_m = ob_vert.modifiers.new('Subdivision', 'SUBSURF')
_m.uv_smooth = 'PRESERVE_CORNERS'
_m = ob_vert.modifiers.new('Decimate', 'DECIMATE')
_m.ratio = 0.3846
ob_plane.location = (0.02774, 0.2886, -0.5739)
ob_plane.scale = (4.0, 4.0, 4.0)
ob_plane.lineart.crease_threshold = 0.0
_vg = ob_plane.vertex_groups.new(name='Grass')
_m = ob_plane.modifiers.new('ParticleSettings', 'PARTICLE_SYSTEM')
ob_icosphere.location = (-3.512, -0.08007, 1.797)
ob_icosphere.scale = (0.411, 0.411, 0.411)
ob_icosphere.show_instancer_for_render = False
ob_icosphere.lineart.crease_threshold = 0.0
_m = ob_icosphere.modifiers.new('ParticleSettings', 'PARTICLE_SYSTEM')
ob_icosphere_001.location = (-3.266, 0.5122, 2.162)
ob_icosphere_001.rotation_euler = (-1.833, 0.4985, -0.8711)
ob_icosphere_001.scale = (0.411, 0.411, 0.411)
ob_icosphere_001.show_instancer_for_render = False
ob_icosphere_001.lineart.crease_threshold = 0.0
_m = ob_icosphere_001.modifiers.new('ParticleSettings', 'PARTICLE_SYSTEM')
ob_icosphere_002.location = (-2.828, 1.112, 2.146)
ob_icosphere_002.rotation_euler = (-1.868, 1.311, -0.5793)
ob_icosphere_002.scale = (0.411, 0.411, 0.411)
ob_icosphere_002.show_instancer_for_render = False
ob_icosphere_002.lineart.crease_threshold = 0.0
_m = ob_icosphere_002.modifiers.new('ParticleSettings', 'PARTICLE_SYSTEM')
ob_icosphere_003.location = (-1.909, 0.2721, 2.287)
ob_icosphere_003.rotation_euler = (-1.665, 0.7709, -0.1371)
ob_icosphere_003.scale = (0.411, 0.411, 0.411)
ob_icosphere_003.show_instancer_for_render = False
ob_icosphere_003.lineart.crease_threshold = 0.0
_m = ob_icosphere_003.modifiers.new('ParticleSettings', 'PARTICLE_SYSTEM')
ob_icosphere_004.location = (-2.743, 0.2395, 1.916)
ob_icosphere_004.rotation_euler = (-2.004, 0.4081, -0.2173)
ob_icosphere_004.scale = (0.411, 0.411, 0.411)
ob_icosphere_004.show_instancer_for_render = False
ob_icosphere_004.lineart.crease_threshold = 0.0
_m = ob_icosphere_004.modifiers.new('ParticleSettings', 'PARTICLE_SYSTEM')
ob_icosphere_005.location = (-2.577, -0.05053, 1.635)
ob_icosphere_005.rotation_euler = (-2.237, 0.1052, -0.1851)
ob_icosphere_005.scale = (0.411, 0.411, 0.411)
ob_icosphere_005.show_instancer_for_render = False
ob_icosphere_005.lineart.crease_threshold = 0.0
_m = ob_icosphere_005.modifiers.new('ParticleSettings', 'PARTICLE_SYSTEM')
ob_icosphere_006.location = (-2.464, 0.7829, 1.713)
ob_icosphere_006.rotation_euler = (-1.819, -0.02096, -0.13)
ob_icosphere_006.scale = (0.411, 0.411, 0.411)
ob_icosphere_006.show_instancer_for_render = False
ob_icosphere_006.lineart.crease_threshold = 0.0
_m = ob_icosphere_006.modifiers.new('ParticleSettings', 'PARTICLE_SYSTEM')
ob_cube.location = (-1.735, -2.928, -0.2031)
ob_cube.rotation_euler = (-5.703, 0.1177, -0.6493)
ob_cube.scale = (0.7709, 0.8485, 0.6274)
ob_cube.lineart.crease_threshold = 0.0
ob_cube_001.location = (-2.531, -2.18, -0.2031)
ob_cube_001.rotation_euler = (-5.841, 0.1909, -0.7396)
ob_cube_001.scale = (0.7709, 0.8485, 0.6274)
ob_cube_001.lineart.crease_threshold = 0.0
ob_cube_002.location = (-1.616, -1.896, -0.2031)
ob_cube_002.rotation_euler = (-5.88, 0.2325, -0.7478)
ob_cube_002.scale = (0.6727, 0.7403, 0.5475)
ob_cube_002.lineart.crease_threshold = 0.0
ob_cube_003.location = (-2.153, -0.4547, -0.2031)
ob_cube_003.rotation_euler = (-5.88, 0.2325, -0.7478)
ob_cube_003.scale = (0.6727, 0.7403, 0.5475)
ob_cube_003.lineart.crease_threshold = 0.0
ob_cube_004.location = (-1.221, -0.976, -0.2031)
ob_cube_004.rotation_euler = (-7.252, -0.1896, -2.713)
ob_cube_004.scale = (0.7709, 0.8485, 0.6274)
ob_cube_004.lineart.crease_threshold = 0.0
ob_cube_005.location = (-2.167, 2.228, -0.2031)
ob_cube_005.rotation_euler = (-7.252, -0.1896, -2.713)
ob_cube_005.scale = (0.5491, 0.6043, 0.4469)
ob_cube_005.lineart.crease_threshold = 0.0
ob_cube_006.location = (-1.228, 1.981, -0.1971)
ob_cube_006.rotation_euler = (-7.252, -0.1896, -2.713)
ob_cube_006.scale = (0.7709, 0.8485, 0.6274)
ob_cube_006.lineart.crease_threshold = 0.0
ob_cube_007.location = (-2.349, 3.546, 0.06497)
ob_cube_007.rotation_euler = (-5.74, 0.2686, -8.162)
ob_cube_007.scale = (0.7709, 0.8485, 0.6274)
ob_cube_007.lineart.crease_threshold = 0.0
ob_cube_008.location = (-1.616, 0.3332, -0.2031)
ob_cube_008.rotation_euler = (-5.88, 0.2325, -0.7478)
ob_cube_008.scale = (0.6727, 0.7403, 0.5475)
ob_cube_008.lineart.crease_threshold = 0.0
ob_cube_009.location = (-2.137, 1.294, -0.2031)
ob_cube_009.rotation_euler = (-5.703, 0.1177, -0.6493)
ob_cube_009.scale = (0.7709, 0.8485, 0.6274)
ob_cube_009.lineart.crease_threshold = 0.0
ob_cube_010.location = (-2.167, -1.292, -0.2031)
ob_cube_010.rotation_euler = (-7.252, -0.1896, -2.713)
ob_cube_010.scale = (0.5491, 0.6043, 0.4469)
ob_cube_010.lineart.crease_threshold = 0.0
ob_cube_011.location = (-1.546, 3.098, -0.03935)
ob_cube_011.rotation_euler = (-5.803, 0.1945, -0.7432)
ob_cube_011.scale = (0.6727, 0.7403, 0.5475)
ob_cube_011.lineart.crease_threshold = 0.0
ob_gameisocam.location = (30.54, -30.64, 25.07)
ob_gameisocam.rotation_euler = (1.047, 0.0, 0.7854)
ob_gameisocam.lineart.crease_threshold = 0.0
ob_trueisocam.location = (30.61, -30.61, 30.61)
ob_trueisocam.rotation_euler = (0.9553, 0.0, 0.7854)
ob_trueisocam.lineart.crease_threshold = 0.0
ob_gameiso4to3cam.location = (23.43, -23.43, 37.45)
ob_gameiso4to3cam.rotation_euler = (0.7243, 0.0, 0.7854)
ob_gameiso4to3cam.lineart.crease_threshold = 0.0
ob_leaf.location = (-0.07083, -8.407, 0.06953)
ob_leaf.lineart.crease_threshold = 0.0
ob_grass_blade.location = (-0.07083, -5.887, 0.06953)
ob_grass_blade.rotation_euler = (-1.596, -0.02076, 0.03561)
ob_grass_blade.scale = (-0.04218, 0.5096, 1.0)
ob_grass_blade.lineart.crease_threshold = 0.0
_m = ob_grass_blade.modifiers.new('ParticleSettings', 'PARTICLE_SYSTEM')

# ---- collection membership
scene.collection.objects.link(ob_vert)
scene.collection.objects.link(ob_plane)
scene.collection.objects.link(ob_icosphere)
scene.collection.objects.link(ob_icosphere_001)
scene.collection.objects.link(ob_icosphere_002)
scene.collection.objects.link(ob_icosphere_003)
scene.collection.objects.link(ob_icosphere_004)
scene.collection.objects.link(ob_icosphere_005)
scene.collection.objects.link(ob_icosphere_006)
scene.collection.objects.link(ob_cube)
scene.collection.objects.link(ob_cube_001)
scene.collection.objects.link(ob_cube_002)
scene.collection.objects.link(ob_cube_003)
scene.collection.objects.link(ob_cube_004)
scene.collection.objects.link(ob_cube_005)
scene.collection.objects.link(ob_cube_006)
scene.collection.objects.link(ob_cube_007)
scene.collection.objects.link(ob_cube_008)
scene.collection.objects.link(ob_cube_009)
scene.collection.objects.link(ob_cube_010)
scene.collection.objects.link(ob_cube_011)
scene.collection.objects.link(ob_gameisocam)
scene.collection.objects.link(ob_trueisocam)
scene.collection.objects.link(ob_gameiso4to3cam)
col_particles.objects.link(ob_leaf)
col_particles.objects.link(ob_grass_blade)

# ---- scene / render settings (as saved in the file)
scene.frame_start = 1; scene.frame_end = 250; scene.frame_set(41)
scene.render.engine = 'BLENDER_EEVEE_NEXT'
scene.cycles.use_denoising = False
scene.cycles.samples = 128
scene.cycles.sampling_pattern = 'TABULATED_SOBOL'
scene.cycles.use_adaptive_sampling = False
scene.cycles.use_light_tree = False
scene.view_settings.view_transform = 'Filmic'
bpy.context.view_layer.update()

# ---- added for rendering (the .blend has no active camera and no usable light): camera, sun
cam_auto = bpy.data.cameras.new('AutoCamera')
cam_auto.lens = 50.0
cam_auto.sensor_width = 36.0
cam_auto.clip_end = 1000.0
ob_auto_camera = bpy.data.objects.new('AutoCamera', cam_auto)
scene.collection.objects.link(ob_auto_camera)
ob_auto_camera.location = (15.239, -20.8448, 13.1032)
ob_auto_camera.rotation_euler = (1.09748, -7.21219e-08, 0.694738)
scene.camera = ob_auto_camera
light_auto_sun = bpy.data.lights.new('AutoSun', 'SUN')
light_auto_sun.energy = 3.0
light_auto_sun.angle = 0.0523599
ob_auto_sun = bpy.data.objects.new('AutoSun', light_auto_sun)
scene.collection.objects.link(ob_auto_sun)
ob_auto_sun.rotation_euler = (0.872665, 0.174533, 0.523599)
bpy.context.view_layer.update()
